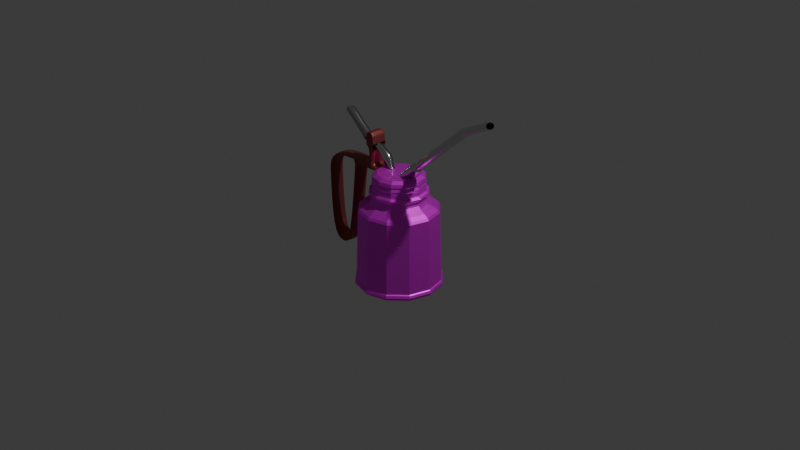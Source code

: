 # Source: oil_can.blend  (saved by Blender 4.1.24; exported with 4.5.12 LTS)
import bpy
from mathutils import Matrix  # noqa: F401  (used for matrix-valued properties, if any)

bpy.ops.wm.read_factory_settings(use_empty=True)
scene = bpy.context.scene
scene.name = 'Scene'

# ---- collections
col_collection = bpy.data.collections.new('Collection'); scene.collection.children.link(col_collection)

# ---- images (referenced by path relative to the original .blend; pixels are not part of the script)
import os
ASSET_DIR = os.environ.get("B2B_ASSET_DIR", "")  # directory of the original .blend (textures are referenced by path, not embedded)
HERE = os.path.dirname(os.path.abspath(__file__))  # packed textures are extracted next to this script under _unpacked/

def load_image(name, relpath, width, height, colorspace="sRGB"):
    """Load a texture the original file referenced (path relative to the .blend, or extracted next to this script)."""
    p = next((c for c in (os.path.join(HERE, relpath), os.path.join(ASSET_DIR, relpath)) if relpath and os.path.exists(c)), "")
    if p:
        img = bpy.data.images.load(p, check_existing=True)
        img.name = name
    else:  # same state as the original file: an image datablock whose file is absent (Cycles renders it pink)
        img = bpy.data.images.new(name, width, height)
        img.source = "FILE"
        img.filepath = "//" + (relpath or name)
    img.colorspace_settings.name = colorspace
    return img
img_red_metallic_handle_002_base_color = load_image('Red metallic handle.002 Base Color', 'oil can base colour.png', 1024, 1024, 'sRGB')

# ---- materials (node trees are filled in below, after node groups)
mat_red_metallic_handle_002 = bpy.data.materials.new('Red metallic handle.002')
mat_red_metallic_handle_002.use_transparent_shadow = False
mat_metallic_001 = bpy.data.materials.new('Metallic.001')
mat_metallic_001.use_transparent_shadow = False
mat_red_metallic_handle_001 = bpy.data.materials.new('Red metallic handle.001')
mat_red_metallic_handle_001.use_transparent_shadow = False

# ---- material node trees
mat_red_metallic_handle_002.use_nodes = True; mat_red_metallic_handle_002.node_tree.nodes.clear()
_N = mat_red_metallic_handle_002.node_tree.nodes; _L = mat_red_metallic_handle_002.node_tree.links
n0 = _N.new('ShaderNodeBsdfPrincipled'); n0.name = 'Principled BSDF'; n0.location = (-2, 299)
n0.inputs[1].default_value = 0.75
n0.inputs[3].default_value = 2.0
n1 = _N.new('ShaderNodeOutputMaterial'); n1.name = 'Material Output'; n1.location = (300, 300)
n2 = _N.new('ShaderNodeTexImage'); n2.name = 'Image Texture'; n2.location = (-280, 280)
n2.image = img_red_metallic_handle_002_base_color
_L.new(n0.outputs[0], n1.inputs[0])
_L.new(n2.outputs[0], n0.inputs[0])
n1.is_active_output = True
mat_metallic_001.use_nodes = True; mat_metallic_001.node_tree.nodes.clear()
_N = mat_metallic_001.node_tree.nodes; _L = mat_metallic_001.node_tree.links
n0 = _N.new('ShaderNodeBsdfPrincipled'); n0.name = 'Principled BSDF'; n0.location = (10, 300)
n0.inputs[0].default_value = (0.7388, 0.7388, 0.7388, 1.0)
n0.inputs[1].default_value = 1.0
n0.inputs[2].default_value = 0.2
n0.inputs[3].default_value = 1.0
n1 = _N.new('ShaderNodeOutputMaterial'); n1.name = 'Material Output'; n1.location = (300, 300)
_L.new(n0.outputs[0], n1.inputs[0])
n1.is_active_output = True
mat_red_metallic_handle_001.use_nodes = True; mat_red_metallic_handle_001.node_tree.nodes.clear()
_N = mat_red_metallic_handle_001.node_tree.nodes; _L = mat_red_metallic_handle_001.node_tree.links
n0 = _N.new('ShaderNodeBsdfPrincipled'); n0.name = 'Principled BSDF'; n0.location = (10, 300)
n0.inputs[0].default_value = (0.3279, 0.0619, 0.05899, 1.0)
n0.inputs[1].default_value = 0.75
n0.inputs[3].default_value = 2.0
n1 = _N.new('ShaderNodeOutputMaterial'); n1.name = 'Material Output'; n1.location = (300, 300)
_L.new(n0.outputs[0], n1.inputs[0])
n1.is_active_output = True

# ---- world
world_world = bpy.data.worlds.new('World'); scene.world = world_world
world_world.use_nodes = True; world_world.node_tree.nodes.clear()
_N = world_world.node_tree.nodes; _L = world_world.node_tree.links
n0 = _N.new('ShaderNodeOutputWorld'); n0.name = 'World Output'; n0.location = (300, 300)
n1 = _N.new('ShaderNodeBackground'); n1.name = 'Background'; n1.location = (10, 300)
n1.inputs[0].default_value = (0.05088, 0.05088, 0.05088, 1.0)
_L.new(n1.outputs[0], n0.inputs[0])
n0.is_active_output = True
world_world.color = (0.05088, 0.05088, 0.05088)
world_world.use_sun_shadow = False
world_world.sun_shadow_jitter_overblur = 0.0

# ---- cameras
cam_camera = bpy.data.cameras.new('Camera')
cam_camera.clip_end = 100.0
cam_camera.ortho_scale = 7.314

# ---- lights
light_light = bpy.data.lights.new('Light', 'POINT')
light_light.transmission_factor = 0.0
light_light.energy = 1000.0
light_light.shadow_soft_size = 0.1
light_light.shadow_maximum_resolution = 0.006
light_light.use_absolute_resolution = True

# ---- meshes
me_plane_001 = bpy.data.meshes.new('Plane.001')
me_plane_001.from_pydata([(0.003258, 1.512e-07, -0.6644), (-0.07207, 1.507e-07, -0.6608), (-0.1986, 1.494e-07, -0.6512), (-0.3342, 1.461e-07, -0.6265), (-0.3873, 1.428e-07, -0.6018), (-0.4005, 1.393e-07, -0.5758), (-0.3915, 1.364e-07, -0.5542), (-0.383, 1.354e-07, -0.5469), (-0.3806, 1.153e-07, -0.3969), (-0.374, 8.967e-08, -0.2064), (-0.3665, 5.777e-08, 0.03101), (-0.364, 4.77e-08, 0.106), (-0.3494, 4.478e-08, 0.1277), (-0.3092, 4.135e-08, 0.1533), (-0.2602, 3.763e-08, 0.1809), (-0.2443, 3.437e-08, 0.2052), (-0.2343, 3.066e-08, 0.2328), (-0.2418, 2.791e-08, 0.2533), (-0.2627, 2.701e-08, 0.26), (-0.2669, 2.498e-08, 0.2751), (-0.259, 2.335e-08, 0.2872), (-0.241, 2.296e-08, 0.2901), (-0.2385, 1.863e-08, 0.3224), (-0.2347, 1.677e-08, 0.3362), (-0.241, 1.441e-08, 0.3537), (-0.2318, 1.16e-08, 0.3747), (-0.2389, 9.125e-09, 0.3931), (-0.2305, 5.583e-09, 0.4194), (-0.1928, 2.828e-09, 0.44), (-0.1037, 2.434e-09, 0.4429), (0.002821, -0.001629, -0.6644), (-0.06242, 0.03604, -0.6608), (-0.172, 0.09931, -0.6512), (-0.2894, 0.1671, -0.6265), (-0.3354, 0.1936, -0.6018), (-0.3469, 0.2003, -0.5758), (-0.339, 0.1957, -0.5542), (-0.3317, 0.1915, -0.5469), (-0.3296, 0.1903, -0.3969), (-0.3239, 0.187, -0.2064), (-0.3174, 0.1833, 0.03101), (-0.3152, 0.182, 0.106), (-0.3026, 0.1747, 0.1277), (-0.2678, 0.1546, 0.1533), (-0.2254, 0.1301, 0.1809), (-0.2116, 0.1222, 0.2052), (-0.2029, 0.1171, 0.2328), (-0.2094, 0.1209, 0.2533), (-0.2275, 0.1314, 0.26), (-0.2312, 0.1335, 0.2751), (-0.2243, 0.1295, 0.2872), (-0.2087, 0.1205, 0.2901), (-0.2065, 0.1192, 0.3224), (-0.2032, 0.1173, 0.3362), (-0.2087, 0.1205, 0.3537), (-0.2007, 0.1159, 0.3747), (-0.2069, 0.1194, 0.3931), (-0.1996, 0.1152, 0.4194), (-0.167, 0.09642, 0.44), (-0.0898, 0.05185, 0.4429), (0.001629, -0.002821, -0.6644), (-0.03604, 0.06242, -0.6608), (-0.09931, 0.172, -0.6512), (-0.1671, 0.2894, -0.6265), (-0.1936, 0.3354, -0.6018), (-0.2003, 0.3469, -0.5758), (-0.1957, 0.339, -0.5542), (-0.1915, 0.3317, -0.5469), (-0.1903, 0.3296, -0.3969), (-0.187, 0.3239, -0.2064), (-0.1833, 0.3174, 0.03101), (-0.182, 0.3152, 0.106), (-0.1747, 0.3026, 0.1277), (-0.1546, 0.2678, 0.1533), (-0.1301, 0.2254, 0.1809), (-0.1222, 0.2116, 0.2052), (-0.1171, 0.2029, 0.2328), (-0.1209, 0.2094, 0.2533), (-0.1314, 0.2275, 0.26), (-0.1335, 0.2312, 0.2751), (-0.1295, 0.2243, 0.2872), (-0.1205, 0.2087, 0.2901), (-0.1192, 0.2065, 0.3224), (-0.1173, 0.2032, 0.3362), (-0.1205, 0.2087, 0.3537), (-0.1159, 0.2007, 0.3747), (-0.1194, 0.2069, 0.3931), (-0.1152, 0.1996, 0.4194), (-0.09642, 0.167, 0.44), (-0.05185, 0.0898, 0.4429), (1.801e-07, -0.003258, -0.6644), (1.805e-07, 0.07207, -0.6608), (1.609e-07, 0.1986, -0.6512), (1.904e-07, 0.3342, -0.6265), (1.707e-07, 0.3873, -0.6018), (1.707e-07, 0.4005, -0.5758), (1.707e-07, 0.3915, -0.5542), (1.904e-07, 0.383, -0.5469), (1.51e-07, 0.3806, -0.3969), (1.313e-07, 0.374, -0.2064), (9.201e-08, 0.3665, 0.03101), (7.234e-08, 0.364, 0.106), (8.217e-08, 0.3494, 0.1277), (6.251e-08, 0.3092, 0.1533), (8.217e-08, 0.2602, 0.1809), (6.251e-08, 0.2443, 0.2052), (5.267e-08, 0.2343, 0.2328), (5.267e-08, 0.2418, 0.2533), (7.234e-08, 0.2627, 0.26), (6.251e-08, 0.2669, 0.2751), (7.234e-08, 0.259, 0.2872), (5.267e-08, 0.241, 0.2901), (5.267e-08, 0.2385, 0.3224), (4.284e-08, 0.2347, 0.3362), (4.284e-08, 0.241, 0.3537), (3.3e-08, 0.2318, 0.3747), (4.284e-08, 0.2389, 0.3931), (3.3e-08, 0.2305, 0.4194), (3.3e-08, 0.1928, 0.44), (3.3e-08, 0.1037, 0.4429), (-0.001629, -0.002821, -0.6644), (0.03604, 0.06242, -0.6608), (0.09931, 0.172, -0.6512), (0.1671, 0.2894, -0.6265), (0.1936, 0.3354, -0.6018), (0.2003, 0.3469, -0.5758), (0.1957, 0.339, -0.5542), (0.1915, 0.3317, -0.5469), (0.1903, 0.3296, -0.3969), (0.187, 0.3239, -0.2064), (0.1833, 0.3174, 0.03101), (0.182, 0.3152, 0.106), (0.1747, 0.3026, 0.1277), (0.1546, 0.2678, 0.1533), (0.1301, 0.2254, 0.1809), (0.1222, 0.2116, 0.2052), (0.1171, 0.2029, 0.2328), (0.1209, 0.2094, 0.2533), (0.1314, 0.2275, 0.26), (0.1335, 0.2312, 0.2751), (0.1295, 0.2243, 0.2872), (0.1205, 0.2087, 0.2901), (0.1192, 0.2065, 0.3224), (0.1173, 0.2032, 0.3362), (0.1205, 0.2087, 0.3537), (0.1159, 0.2007, 0.3747), (0.1194, 0.2069, 0.3931), (0.1152, 0.1996, 0.4194), (0.09642, 0.167, 0.44), (0.05185, 0.0898, 0.4429), (-0.002821, -0.001629, -0.6644), (0.06242, 0.03604, -0.6608), (0.172, 0.09931, -0.6512), (0.2894, 0.1671, -0.6265), (0.3354, 0.1936, -0.6018), (0.3469, 0.2003, -0.5758), (0.339, 0.1957, -0.5542), (0.3317, 0.1915, -0.5469), (0.3296, 0.1903, -0.3969), (0.3239, 0.187, -0.2064), (0.3174, 0.1833, 0.03101), (0.3152, 0.182, 0.106), (0.3026, 0.1747, 0.1277), (0.2678, 0.1546, 0.1533), (0.2254, 0.1301, 0.1809), (0.2116, 0.1222, 0.2052), (0.2029, 0.1171, 0.2328), (0.2094, 0.1209, 0.2533), (0.2275, 0.1314, 0.26), (0.2312, 0.1335, 0.2751), (0.2243, 0.1295, 0.2872), (0.2087, 0.1205, 0.2901), (0.2065, 0.1192, 0.3224), (0.2032, 0.1173, 0.3362), (0.2087, 0.1205, 0.3537), (0.2007, 0.1159, 0.3747), (0.2069, 0.1194, 0.3931), (0.1996, 0.1152, 0.4194), (0.167, 0.09642, 0.44), (0.0898, 0.05185, 0.4429), (-0.003258, -1.819e-07, -0.6644), (0.07207, -1.858e-07, -0.6608), (0.1986, -1.739e-07, -0.6512), (0.3342, -2.143e-07, -0.6265), (0.3873, -1.662e-07, -0.6018), (0.4005, -1.674e-07, -0.5758), (0.3915, -1.683e-07, -0.5542), (0.383, -2.08e-07, -0.5469), (0.3806, -1.555e-07, -0.3969), (0.374, -1.343e-07, -0.2064), (0.3665, -9.555e-08, 0.03101), (0.364, -8.899e-08, 0.106), (0.3494, -7.028e-08, 0.1277), (0.3092, -6.156e-08, 0.1533), (0.2602, -7.26e-08, 0.1809), (0.2443, -7.366e-08, 0.2052), (0.2343, -5.52e-08, 0.2328), (0.2418, -6.593e-08, 0.2533), (0.2627, -7.606e-08, 0.26), (0.2669, -5.705e-08, 0.2751), (0.259, -7.725e-08, 0.2872), (0.241, -6.754e-08, 0.2901), (0.2385, -6.895e-08, 0.3224), (0.2347, -5.972e-08, 0.3362), (0.241, -5.065e-08, 0.3537), (0.2318, -3.19e-08, 0.3747), (0.2389, -5.237e-08, 0.3931), (0.2305, -5.352e-08, 0.4194), (0.1928, -5.442e-08, 0.44), (0.1037, -3.488e-08, 0.4429), (-0.002821, 0.001629, -0.6644), (0.06242, -0.03604, -0.6608), (0.172, -0.09931, -0.6512), (0.2894, -0.1671, -0.6265), (0.3354, -0.1936, -0.6018), (0.3469, -0.2003, -0.5758), (0.339, -0.1957, -0.5542), (0.3317, -0.1915, -0.5469), (0.3296, -0.1903, -0.3969), (0.3239, -0.187, -0.2064), (0.3174, -0.1833, 0.03101), (0.3152, -0.182, 0.106), (0.3026, -0.1747, 0.1277), (0.2678, -0.1546, 0.1533), (0.2254, -0.1301, 0.1809), (0.2116, -0.1222, 0.2052), (0.2029, -0.1171, 0.2328), (0.2094, -0.1209, 0.2533), (0.2275, -0.1314, 0.26), (0.2312, -0.1335, 0.2751), (0.2243, -0.1295, 0.2872), (0.2087, -0.1205, 0.2901), (0.2065, -0.1192, 0.3224), (0.2032, -0.1173, 0.3362), (0.2087, -0.1205, 0.3537), (0.2007, -0.1159, 0.3747), (0.2069, -0.1194, 0.3931), (0.1996, -0.1152, 0.4194), (0.167, -0.09642, 0.44), (0.0898, -0.05185, 0.4429), (-0.001629, 0.002821, -0.6644), (0.03604, -0.06242, -0.6608), (0.09931, -0.172, -0.6512), (0.1671, -0.2894, -0.6265), (0.1936, -0.3354, -0.6018), (0.2003, -0.3469, -0.5758), (0.1957, -0.339, -0.5542), (0.1915, -0.3317, -0.5469), (0.1903, -0.3296, -0.3969), (0.187, -0.3239, -0.2064), (0.1833, -0.3174, 0.03101), (0.182, -0.3152, 0.106), (0.1747, -0.3026, 0.1277), (0.1546, -0.2678, 0.1533), (0.1301, -0.2254, 0.1809), (0.1222, -0.2116, 0.2052), (0.1171, -0.2029, 0.2328), (0.1209, -0.2094, 0.2533), (0.1314, -0.2275, 0.26), (0.1335, -0.2312, 0.2751), (0.1295, -0.2243, 0.2872), (0.1205, -0.2087, 0.2901), (0.1192, -0.2065, 0.3224), (0.1173, -0.2032, 0.3362), (0.1205, -0.2087, 0.3537), (0.1159, -0.2007, 0.3747), (0.1194, -0.2069, 0.3931), (0.1152, -0.1996, 0.4194), (0.09642, -0.167, 0.44), (0.05185, -0.0898, 0.4429), (-1.531e-07, 0.003258, -0.6644), (-1.588e-07, -0.07207, -0.6608), (-1.735e-07, -0.1986, -0.6512), (-2.227e-07, -0.3342, -0.6265), (-1.244e-07, -0.3873, -0.6018), (-1.047e-07, -0.4005, -0.5758), (-1.047e-07, -0.3915, -0.5542), (-1.834e-07, -0.383, -0.5469), (-1.44e-07, -0.3806, -0.3969), (-9.485e-08, -0.374, -0.2064), (-6.535e-08, -0.3665, 0.03101), (-6.535e-08, -0.364, 0.106), (-4.568e-08, -0.3494, 0.1277), (-2.601e-08, -0.3092, 0.1533), (-4.568e-08, -0.2602, 0.1809), (-5.551e-08, -0.2443, 0.2052), (-4.568e-08, -0.2343, 0.2328), (-7.518e-08, -0.2418, 0.2533), (-6.535e-08, -0.2627, 0.26), (-3.584e-08, -0.2669, 0.2751), (-5.551e-08, -0.259, 0.2872), (-5.551e-08, -0.241, 0.2901), (-4.568e-08, -0.2385, 0.3224), (-4.568e-08, -0.2347, 0.3362), (-6.338e-09, -0.241, 0.3537), (1.333e-08, -0.2318, 0.3747), (-2.601e-08, -0.2389, 0.3931), (-2.601e-08, -0.2305, 0.4194), (-2.601e-08, -0.1928, 0.44), (-6.338e-09, -0.1037, 0.4429), (0.001629, 0.002821, -0.6644), (-0.03604, -0.06242, -0.6608), (-0.09931, -0.172, -0.6512), (-0.1671, -0.2894, -0.6265), (-0.1936, -0.3354, -0.6018), (-0.2003, -0.3469, -0.5758), (-0.1957, -0.339, -0.5542), (-0.1915, -0.3317, -0.5469), (-0.1903, -0.3296, -0.3969), (-0.187, -0.3239, -0.2064), (-0.1833, -0.3174, 0.03101), (-0.182, -0.3152, 0.106), (-0.1747, -0.3026, 0.1277), (-0.1546, -0.2678, 0.1533), (-0.1301, -0.2254, 0.1809), (-0.1222, -0.2116, 0.2052), (-0.1171, -0.2029, 0.2328), (-0.1209, -0.2094, 0.2533), (-0.1314, -0.2275, 0.26), (-0.1335, -0.2312, 0.2751), (-0.1295, -0.2243, 0.2872), (-0.1205, -0.2087, 0.2901), (-0.1192, -0.2065, 0.3224), (-0.1173, -0.2032, 0.3362), (-0.1205, -0.2087, 0.3537), (-0.1159, -0.2007, 0.3747), (-0.1194, -0.2069, 0.3931), (-0.1152, -0.1996, 0.4194), (-0.09642, -0.167, 0.44), (-0.05185, -0.0898, 0.4429), (0.002821, 0.001629, -0.6644), (-0.06242, -0.03604, -0.6608), (-0.172, -0.09931, -0.6512), (-0.2894, -0.1671, -0.6265), (-0.3354, -0.1936, -0.6018), (-0.3469, -0.2003, -0.5758), (-0.339, -0.1957, -0.5542), (-0.3317, -0.1915, -0.5469), (-0.3296, -0.1903, -0.3969), (-0.3239, -0.187, -0.2064), (-0.3174, -0.1833, 0.03101), (-0.3152, -0.182, 0.106), (-0.3026, -0.1747, 0.1277), (-0.2678, -0.1546, 0.1533), (-0.2254, -0.1301, 0.1809), (-0.2116, -0.1222, 0.2052), (-0.2029, -0.1171, 0.2328), (-0.2094, -0.1209, 0.2533), (-0.2275, -0.1314, 0.26), (-0.2312, -0.1335, 0.2751), (-0.2243, -0.1295, 0.2872), (-0.2087, -0.1205, 0.2901), (-0.2065, -0.1192, 0.3224), (-0.2032, -0.1173, 0.3362), (-0.2087, -0.1205, 0.3537), (-0.2007, -0.1159, 0.3747), (-0.2069, -0.1194, 0.3931), (-0.1996, -0.1152, 0.4194), (-0.167, -0.09642, 0.44), (-0.0898, -0.05185, 0.4429)], [], [(1, 2, 32, 31), (28, 29, 59, 58), (15, 16, 46, 45), (2, 3, 33, 32), (16, 17, 47, 46), (3, 4, 34, 33), (17, 18, 48, 47), (4, 5, 35, 34), (18, 19, 49, 48), (5, 6, 36, 35), (19, 20, 50, 49), (6, 7, 37, 36), (20, 21, 51, 50), (7, 8, 38, 37), (21, 22, 52, 51), (8, 9, 39, 38), (22, 23, 53, 52), (9, 10, 40, 39), (23, 24, 54, 53), (10, 11, 41, 40), (24, 25, 55, 54), (11, 12, 42, 41), (25, 26, 56, 55), (12, 13, 43, 42), (26, 27, 57, 56), (13, 14, 44, 43), (0, 1, 31, 30), (27, 28, 58, 57), (14, 15, 45, 44), (54, 55, 85, 84), (41, 42, 72, 71), (55, 56, 86, 85), (42, 43, 73, 72), (56, 57, 87, 86), (43, 44, 74, 73), (30, 31, 61, 60), (57, 58, 88, 87), (44, 45, 75, 74), (31, 32, 62, 61), (58, 59, 89, 88), (45, 46, 76, 75), (32, 33, 63, 62), (46, 47, 77, 76), (33, 34, 64, 63), (47, 48, 78, 77), (34, 35, 65, 64), (48, 49, 79, 78), (35, 36, 66, 65), (49, 50, 80, 79), (36, 37, 67, 66), (50, 51, 81, 80), (37, 38, 68, 67), (51, 52, 82, 81), (38, 39, 69, 68), (52, 53, 83, 82), (39, 40, 70, 69), (53, 54, 84, 83), (40, 41, 71, 70), (61, 62, 92, 91), (88, 89, 119, 118), (75, 76, 106, 105), (62, 63, 93, 92), (76, 77, 107, 106), (63, 64, 94, 93), (77, 78, 108, 107), (64, 65, 95, 94), (78, 79, 109, 108), (65, 66, 96, 95), (79, 80, 110, 109), (66, 67, 97, 96), (80, 81, 111, 110), (67, 68, 98, 97), (81, 82, 112, 111), (68, 69, 99, 98), (82, 83, 113, 112), (69, 70, 100, 99), (83, 84, 114, 113), (70, 71, 101, 100), (84, 85, 115, 114), (71, 72, 102, 101), (85, 86, 116, 115), (72, 73, 103, 102), (86, 87, 117, 116), (73, 74, 104, 103), (60, 61, 91, 90), (87, 88, 118, 117), (74, 75, 105, 104), (95, 96, 126, 125), (109, 110, 140, 139), (96, 97, 127, 126), (110, 111, 141, 140), (97, 98, 128, 127), (111, 112, 142, 141), (98, 99, 129, 128), (112, 113, 143, 142), (99, 100, 130, 129), (113, 114, 144, 143), (100, 101, 131, 130), (114, 115, 145, 144), (101, 102, 132, 131), (115, 116, 146, 145), (102, 103, 133, 132), (116, 117, 147, 146), (103, 104, 134, 133), (90, 91, 121, 120), (117, 118, 148, 147), (104, 105, 135, 134), (91, 92, 122, 121), (118, 119, 149, 148), (105, 106, 136, 135), (92, 93, 123, 122), (106, 107, 137, 136), (93, 94, 124, 123), (107, 108, 138, 137), (94, 95, 125, 124), (108, 109, 139, 138), (129, 130, 160, 159), (143, 144, 174, 173), (130, 131, 161, 160), (144, 145, 175, 174), (131, 132, 162, 161), (145, 146, 176, 175), (132, 133, 163, 162), (146, 147, 177, 176), (133, 134, 164, 163), (120, 121, 151, 150), (147, 148, 178, 177), (134, 135, 165, 164), (121, 122, 152, 151), (148, 149, 179, 178), (135, 136, 166, 165), (122, 123, 153, 152), (136, 137, 167, 166), (123, 124, 154, 153), (137, 138, 168, 167), (124, 125, 155, 154), (138, 139, 169, 168), (125, 126, 156, 155), (139, 140, 170, 169), (126, 127, 157, 156), (140, 141, 171, 170), (127, 128, 158, 157), (141, 142, 172, 171), (128, 129, 159, 158), (142, 143, 173, 172), (163, 164, 194, 193), (150, 151, 181, 180), (177, 178, 208, 207), (164, 165, 195, 194), (151, 152, 182, 181), (178, 179, 209, 208), (165, 166, 196, 195), (152, 153, 183, 182), (166, 167, 197, 196), (153, 154, 184, 183), (167, 168, 198, 197), (154, 155, 185, 184), (168, 169, 199, 198), (155, 156, 186, 185), (169, 170, 200, 199), (156, 157, 187, 186), (170, 171, 201, 200), (157, 158, 188, 187), (171, 172, 202, 201), (158, 159, 189, 188), (172, 173, 203, 202), (159, 160, 190, 189), (173, 174, 204, 203), (160, 161, 191, 190), (174, 175, 205, 204), (161, 162, 192, 191), (175, 176, 206, 205), (162, 163, 193, 192), (176, 177, 207, 206), (197, 198, 228, 227), (184, 185, 215, 214), (198, 199, 229, 228), (185, 186, 216, 215), (199, 200, 230, 229), (186, 187, 217, 216), (200, 201, 231, 230), (187, 188, 218, 217), (201, 202, 232, 231), (188, 189, 219, 218), (202, 203, 233, 232), (189, 190, 220, 219), (203, 204, 234, 233), (190, 191, 221, 220), (204, 205, 235, 234), (191, 192, 222, 221), (205, 206, 236, 235), (192, 193, 223, 222), (206, 207, 237, 236), (193, 194, 224, 223), (180, 181, 211, 210), (207, 208, 238, 237), (194, 195, 225, 224), (181, 182, 212, 211), (208, 209, 239, 238), (195, 196, 226, 225), (182, 183, 213, 212), (196, 197, 227, 226), (183, 184, 214, 213), (231, 232, 262, 261), (218, 219, 249, 248), (232, 233, 263, 262), (219, 220, 250, 249), (233, 234, 264, 263), (220, 221, 251, 250), (234, 235, 265, 264), (221, 222, 252, 251), (235, 236, 266, 265), (222, 223, 253, 252), (236, 237, 267, 266), (223, 224, 254, 253), (210, 211, 241, 240), (237, 238, 268, 267), (224, 225, 255, 254), (211, 212, 242, 241), (238, 239, 269, 268), (225, 226, 256, 255), (212, 213, 243, 242), (226, 227, 257, 256), (213, 214, 244, 243), (227, 228, 258, 257), (214, 215, 245, 244), (228, 229, 259, 258), (215, 216, 246, 245), (229, 230, 260, 259), (216, 217, 247, 246), (230, 231, 261, 260), (217, 218, 248, 247), (265, 266, 296, 295), (252, 253, 283, 282), (266, 267, 297, 296), (253, 254, 284, 283), (240, 241, 271, 270), (267, 268, 298, 297), (254, 255, 285, 284), (241, 242, 272, 271), (268, 269, 299, 298), (255, 256, 286, 285), (242, 243, 273, 272), (256, 257, 287, 286), (243, 244, 274, 273), (257, 258, 288, 287), (244, 245, 275, 274), (258, 259, 289, 288), (245, 246, 276, 275), (259, 260, 290, 289), (246, 247, 277, 276), (260, 261, 291, 290), (247, 248, 278, 277), (261, 262, 292, 291), (248, 249, 279, 278), (262, 263, 293, 292), (249, 250, 280, 279), (263, 264, 294, 293), (250, 251, 281, 280), (264, 265, 295, 294), (251, 252, 282, 281), (272, 273, 303, 302), (286, 287, 317, 316), (273, 274, 304, 303), (287, 288, 318, 317), (274, 275, 305, 304), (288, 289, 319, 318), (275, 276, 306, 305), (289, 290, 320, 319), (276, 277, 307, 306), (290, 291, 321, 320), (277, 278, 308, 307), (291, 292, 322, 321), (278, 279, 309, 308), (292, 293, 323, 322), (279, 280, 310, 309), (293, 294, 324, 323), (280, 281, 311, 310), (294, 295, 325, 324), (281, 282, 312, 311), (295, 296, 326, 325), (282, 283, 313, 312), (296, 297, 327, 326), (283, 284, 314, 313), (270, 271, 301, 300), (297, 298, 328, 327), (284, 285, 315, 314), (271, 272, 302, 301), (298, 299, 329, 328), (285, 286, 316, 315), (306, 307, 337, 336), (320, 321, 351, 350), (307, 308, 338, 337), (321, 322, 352, 351), (308, 309, 339, 338), (322, 323, 353, 352), (309, 310, 340, 339), (323, 324, 354, 353), (310, 311, 341, 340), (324, 325, 355, 354), (311, 312, 342, 341), (325, 326, 356, 355), (312, 313, 343, 342), (326, 327, 357, 356), (313, 314, 344, 343), (300, 301, 331, 330), (327, 328, 358, 357), (314, 315, 345, 344), (301, 302, 332, 331), (328, 329, 359, 358), (315, 316, 346, 345), (302, 303, 333, 332), (316, 317, 347, 346), (303, 304, 334, 333), (317, 318, 348, 347), (304, 305, 335, 334), (318, 319, 349, 348), (305, 306, 336, 335), (319, 320, 350, 349), (340, 341, 11, 10), (354, 355, 25, 24), (341, 342, 12, 11), (355, 356, 26, 25), (342, 343, 13, 12), (356, 357, 27, 26), (343, 344, 14, 13), (330, 331, 1, 0), (357, 358, 28, 27), (344, 345, 15, 14), (331, 332, 2, 1), (358, 359, 29, 28), (345, 346, 16, 15), (332, 333, 3, 2), (346, 347, 17, 16), (333, 334, 4, 3), (347, 348, 18, 17), (334, 335, 5, 4), (348, 349, 19, 18), (335, 336, 6, 5), (349, 350, 20, 19), (336, 337, 7, 6), (350, 351, 21, 20), (337, 338, 8, 7), (351, 352, 22, 21), (338, 339, 9, 8), (352, 353, 23, 22), (339, 340, 10, 9), (353, 354, 24, 23), (30, 60, 90, 120, 150, 180, 210, 240, 270, 300, 330, 0), (29, 359, 329, 299, 269, 239, 209, 179, 149, 119, 89, 59)])
_uv = me_plane_001.uv_layers.new(name='UVMap')
_uv.uv.foreach_set('vector', [0.4631, 0.08985, 0.4706, 0.06186, 0.491, 0.07363, 0.4705, 0.09412, 0.0399, 0.789, 0.05433, 0.7746, 0.06498, 0.7807, 0.05969, 0.8004, 0.5995, 0.2821, 0.593, 0.2815, 0.593, 0.2537, 0.5995, 0.2531, 0.4706, 0.06186, 0.4787, 0.03188, 0.513, 0.05168, 0.491, 0.07363, 0.593, 0.2815, 0.5885, 0.2819, 0.5885, 0.2533, 0.593, 0.2537, 0.4787, 0.03188, 0.4818, 0.02015, 0.5216, 0.04309, 0.513, 0.05168, 0.1174, 0.6476, 0.1208, 0.651, 0.09381, 0.6665, 0.09257, 0.6619, 0.7228, 0.4354, 0.7172, 0.4362, 0.7172, 0.3887, 0.7228, 0.3895, 0.9207, 0.2078, 0.9173, 0.2081, 0.9173, 0.1764, 0.9207, 0.1767, 0.7172, 0.4362, 0.7121, 0.4357, 0.7121, 0.3893, 0.7172, 0.3887, 0.9173, 0.2081, 0.9144, 0.2076, 0.9144, 0.1769, 0.9173, 0.1764, 0.2601, 0.5254, 0.2606, 0.5235, 0.306, 0.5235, 0.3065, 0.5254, 0.212, 0.6649, 0.215, 0.662, 0.2397, 0.6763, 0.2386, 0.6802, 0.4494, 0.7035, 0.4496, 0.6693, 0.4947, 0.6693, 0.4948, 0.7035, 0.4755, 0.285, 0.4681, 0.2849, 0.4681, 0.2566, 0.4755, 0.2565, 0.4496, 0.6693, 0.45, 0.6257, 0.4943, 0.6257, 0.4947, 0.6693, 0.4681, 0.2849, 0.4649, 0.2846, 0.4649, 0.2568, 0.4681, 0.2566, 0.45, 0.6257, 0.4504, 0.5715, 0.4939, 0.5715, 0.4943, 0.6257, 0.4649, 0.2846, 0.461, 0.285, 0.461, 0.2565, 0.4649, 0.2568, 0.4504, 0.5715, 0.4506, 0.5543, 0.4937, 0.5543, 0.4939, 0.5715, 0.461, 0.285, 0.4561, 0.2845, 0.4561, 0.257, 0.461, 0.2565, 0.4506, 0.5543, 0.4514, 0.549, 0.4928, 0.549, 0.4937, 0.5543, 0.4561, 0.2845, 0.452, 0.2849, 0.452, 0.2566, 0.4561, 0.257, 0.4308, 0.373, 0.4373, 0.3795, 0.419, 0.4112, 0.4101, 0.4088, 0.452, 0.2849, 0.4458, 0.2844, 0.4458, 0.2571, 0.452, 0.2566, 0.4373, 0.3795, 0.4453, 0.3874, 0.4299, 0.4141, 0.419, 0.4112, 0.4587, 0.1065, 0.4631, 0.08985, 0.4705, 0.09412, 0.4584, 0.1063, 0.03381, 0.7951, 0.0399, 0.789, 0.05969, 0.8004, 0.05746, 0.8088, 0.6054, 0.283, 0.5995, 0.2821, 0.5995, 0.2531, 0.6054, 0.2522, 0.461, 0.2565, 0.4561, 0.257, 0.4548, 0.2332, 0.4597, 0.2317, 0.4937, 0.5543, 0.4928, 0.549, 0.5287, 0.5471, 0.5311, 0.5523, 0.4561, 0.257, 0.452, 0.2566, 0.4507, 0.2321, 0.4548, 0.2332, 0.4101, 0.4088, 0.419, 0.4112, 0.419, 0.4478, 0.4101, 0.4502, 0.452, 0.2566, 0.4458, 0.2571, 0.4445, 0.2334, 0.4507, 0.2321, 0.419, 0.4112, 0.4299, 0.4141, 0.4299, 0.4449, 0.419, 0.4478, 0.4584, 0.1063, 0.4705, 0.09412, 0.4748, 0.1015, 0.4582, 0.106, 0.05746, 0.8088, 0.05969, 0.8004, 0.08255, 0.8004, 0.08478, 0.8088, 0.6054, 0.2522, 0.5995, 0.2531, 0.5981, 0.2281, 0.6039, 0.2255, 0.4705, 0.09412, 0.491, 0.07363, 0.5028, 0.09402, 0.4748, 0.1015, 0.05969, 0.8004, 0.06498, 0.7807, 0.07727, 0.7807, 0.08255, 0.8004, 0.5995, 0.2531, 0.593, 0.2537, 0.5917, 0.2297, 0.5981, 0.2281, 0.491, 0.07363, 0.513, 0.05168, 0.5328, 0.08598, 0.5028, 0.09402, 0.593, 0.2537, 0.5885, 0.2533, 0.5871, 0.2285, 0.5917, 0.2297, 0.513, 0.05168, 0.5216, 0.04309, 0.5445, 0.08284, 0.5328, 0.08598, 0.09257, 0.6619, 0.09381, 0.6665, 0.06268, 0.6665, 0.06392, 0.6619, 0.7228, 0.3895, 0.7172, 0.3887, 0.7149, 0.3476, 0.7206, 0.3498, 0.9207, 0.1767, 0.9173, 0.1764, 0.9158, 0.149, 0.9192, 0.1497, 0.7172, 0.3887, 0.7121, 0.3893, 0.7098, 0.3491, 0.7149, 0.3476, 0.9173, 0.1764, 0.9144, 0.1769, 0.9129, 0.1503, 0.9158, 0.149, 0.3065, 0.5254, 0.306, 0.5235, 0.3453, 0.5008, 0.3466, 0.5022, 0.2386, 0.6802, 0.2397, 0.6763, 0.2682, 0.6763, 0.2693, 0.6802, 0.4948, 0.7035, 0.4947, 0.6693, 0.5338, 0.6671, 0.5342, 0.7013, 0.4755, 0.2565, 0.4681, 0.2566, 0.4668, 0.2321, 0.4742, 0.2317, 0.4947, 0.6693, 0.4943, 0.6257, 0.5327, 0.6236, 0.5338, 0.6671, 0.4681, 0.2566, 0.4649, 0.2568, 0.4636, 0.2327, 0.4668, 0.2321, 0.4943, 0.6257, 0.4939, 0.5715, 0.5315, 0.5694, 0.5327, 0.6236, 0.4649, 0.2568, 0.461, 0.2565, 0.4597, 0.2317, 0.4636, 0.2327, 0.4939, 0.5715, 0.4937, 0.5543, 0.5311, 0.5523, 0.5315, 0.5694, 0.4748, 0.1015, 0.5028, 0.09402, 0.5028, 0.1176, 0.4748, 0.1101, 0.08255, 0.8004, 0.07727, 0.7807, 0.08791, 0.7746, 0.1023, 0.789, 0.9183, 0.3502, 0.9248, 0.3518, 0.9235, 0.3759, 0.917, 0.3753, 0.5028, 0.09402, 0.5328, 0.08598, 0.5328, 0.1256, 0.5028, 0.1176, 0.9248, 0.3518, 0.9294, 0.3506, 0.928, 0.3754, 0.9235, 0.3759, 0.5328, 0.08598, 0.5445, 0.08284, 0.5445, 0.1287, 0.5328, 0.1256, 0.06392, 0.6619, 0.06268, 0.6665, 0.03572, 0.651, 0.0391, 0.6476, 0.6414, 0.8713, 0.6357, 0.8735, 0.638, 0.8324, 0.6436, 0.8316, 0.9326, 0.7557, 0.9293, 0.7564, 0.9308, 0.729, 0.9341, 0.7288, 0.6357, 0.8735, 0.6307, 0.872, 0.6329, 0.8318, 0.638, 0.8324, 0.9293, 0.7564, 0.9264, 0.7551, 0.9278, 0.7286, 0.9308, 0.729, 0.3466, 0.5022, 0.3453, 0.5008, 0.368, 0.4615, 0.3698, 0.462, 0.2693, 0.6802, 0.2682, 0.6763, 0.293, 0.662, 0.2959, 0.6649, 0.02015, 0.5079, 0.02054, 0.4736, 0.0596, 0.4758, 0.05946, 0.51, 0.3746, 0.2317, 0.382, 0.2321, 0.3806, 0.2566, 0.3732, 0.2565, 0.02054, 0.4736, 0.02161, 0.4301, 0.06, 0.4323, 0.0596, 0.4758, 0.382, 0.2321, 0.3852, 0.2327, 0.3839, 0.2568, 0.3806, 0.2566, 0.02161, 0.4301, 0.02283, 0.3759, 0.06044, 0.378, 0.06, 0.4323, 0.3852, 0.2327, 0.3891, 0.2317, 0.3877, 0.2565, 0.3839, 0.2568, 0.02283, 0.3759, 0.02323, 0.3588, 0.06059, 0.3608, 0.06044, 0.378, 0.3891, 0.2317, 0.394, 0.2332, 0.3927, 0.257, 0.3877, 0.2565, 0.02323, 0.3588, 0.0256, 0.3536, 0.06146, 0.3556, 0.06059, 0.3608, 0.394, 0.2332, 0.3981, 0.2321, 0.3967, 0.2566, 0.3927, 0.257, 0.4101, 0.4502, 0.419, 0.4478, 0.4373, 0.4796, 0.4308, 0.4861, 0.3981, 0.2321, 0.4042, 0.2334, 0.4029, 0.2571, 0.3967, 0.2566, 0.419, 0.4478, 0.4299, 0.4449, 0.4453, 0.4716, 0.4373, 0.4796, 0.4582, 0.106, 0.4748, 0.1015, 0.4748, 0.1101, 0.4582, 0.1056, 0.08478, 0.8088, 0.08255, 0.8004, 0.1023, 0.789, 0.1084, 0.7951, 0.9126, 0.3476, 0.9183, 0.3502, 0.917, 0.3753, 0.9111, 0.3743, 0.638, 0.8324, 0.6329, 0.8318, 0.6329, 0.7855, 0.638, 0.7849, 0.9308, 0.729, 0.9278, 0.7286, 0.9278, 0.6979, 0.9308, 0.6974, 0.3698, 0.462, 0.368, 0.4615, 0.368, 0.4161, 0.3698, 0.4156, 0.2959, 0.6649, 0.293, 0.662, 0.3073, 0.6372, 0.3112, 0.6383, 0.05946, 0.51, 0.0596, 0.4758, 0.1047, 0.4758, 0.1049, 0.51, 0.3732, 0.2565, 0.3806, 0.2566, 0.3806, 0.2849, 0.3732, 0.285, 0.0596, 0.4758, 0.06, 0.4323, 0.1043, 0.4323, 0.1047, 0.4758, 0.3806, 0.2566, 0.3839, 0.2568, 0.3839, 0.2846, 0.3806, 0.2849, 0.06, 0.4323, 0.06044, 0.378, 0.1039, 0.378, 0.1043, 0.4323, 0.3839, 0.2568, 0.3877, 0.2565, 0.3877, 0.285, 0.3839, 0.2846, 0.06044, 0.378, 0.06059, 0.3608, 0.1037, 0.3608, 0.1039, 0.378, 0.3877, 0.2565, 0.3927, 0.257, 0.3927, 0.2845, 0.3877, 0.285, 0.06059, 0.3608, 0.06146, 0.3556, 0.1029, 0.3556, 0.1037, 0.3608, 0.3927, 0.257, 0.3967, 0.2566, 0.3967, 0.2849, 0.3927, 0.2845, 0.4308, 0.4861, 0.4373, 0.4796, 0.4691, 0.4979, 0.4667, 0.5068, 0.3967, 0.2566, 0.4029, 0.2571, 0.4029, 0.2844, 0.3967, 0.2849, 0.4373, 0.4796, 0.4453, 0.4716, 0.472, 0.4871, 0.4691, 0.4979, 0.4582, 0.1056, 0.4748, 0.1101, 0.4705, 0.1175, 0.4584, 0.1053, 0.1084, 0.7951, 0.1023, 0.789, 0.1138, 0.7692, 0.1221, 0.7715, 0.9111, 0.3743, 0.917, 0.3753, 0.917, 0.4042, 0.9111, 0.4052, 0.4748, 0.1101, 0.5028, 0.1176, 0.491, 0.1379, 0.4705, 0.1175, 0.1023, 0.789, 0.08791, 0.7746, 0.09405, 0.7639, 0.1138, 0.7692, 0.917, 0.3753, 0.9235, 0.3759, 0.9235, 0.4036, 0.917, 0.4042, 0.5028, 0.1176, 0.5328, 0.1256, 0.513, 0.1599, 0.491, 0.1379, 0.9235, 0.3759, 0.928, 0.3754, 0.928, 0.4041, 0.9235, 0.4036, 0.5328, 0.1256, 0.5445, 0.1287, 0.5216, 0.1685, 0.513, 0.1599, 0.0391, 0.6476, 0.03572, 0.651, 0.02015, 0.624, 0.02478, 0.6228, 0.6436, 0.8316, 0.638, 0.8324, 0.638, 0.7849, 0.6436, 0.7857, 0.9341, 0.7288, 0.9308, 0.729, 0.9308, 0.6974, 0.9341, 0.6976, 0.1043, 0.4323, 0.1039, 0.378, 0.1415, 0.3759, 0.1427, 0.4301, 0.3839, 0.2846, 0.3877, 0.285, 0.3891, 0.3097, 0.3852, 0.3087, 0.1039, 0.378, 0.1037, 0.3608, 0.1411, 0.3588, 0.1415, 0.3759, 0.3877, 0.285, 0.3927, 0.2845, 0.394, 0.3082, 0.3891, 0.3097, 0.1037, 0.3608, 0.1029, 0.3556, 0.1387, 0.3536, 0.1411, 0.3588, 0.3927, 0.2845, 0.3967, 0.2849, 0.3981, 0.3094, 0.394, 0.3082, 0.4667, 0.5068, 0.4691, 0.4979, 0.5057, 0.4979, 0.5081, 0.5068, 0.3967, 0.2849, 0.4029, 0.2844, 0.4042, 0.308, 0.3981, 0.3094, 0.4691, 0.4979, 0.472, 0.4871, 0.5028, 0.4871, 0.5057, 0.4979, 0.4584, 0.1053, 0.4705, 0.1175, 0.4631, 0.1217, 0.4587, 0.1051, 0.1221, 0.7715, 0.1138, 0.7692, 0.1138, 0.7464, 0.1221, 0.7441, 0.9111, 0.4052, 0.917, 0.4042, 0.9183, 0.4293, 0.9126, 0.4319, 0.4705, 0.1175, 0.491, 0.1379, 0.4706, 0.1497, 0.4631, 0.1217, 0.1138, 0.7692, 0.09405, 0.7639, 0.09405, 0.7517, 0.1138, 0.7464, 0.917, 0.4042, 0.9235, 0.4036, 0.9248, 0.4277, 0.9183, 0.4293, 0.491, 0.1379, 0.513, 0.1599, 0.4787, 0.1797, 0.4706, 0.1497, 0.9235, 0.4036, 0.928, 0.4041, 0.9294, 0.4289, 0.9248, 0.4277, 0.513, 0.1599, 0.5216, 0.1685, 0.4818, 0.1914, 0.4787, 0.1797, 0.02478, 0.6228, 0.02015, 0.624, 0.02015, 0.5929, 0.02478, 0.5941, 0.6436, 0.7857, 0.638, 0.7849, 0.6357, 0.7438, 0.6414, 0.746, 0.9341, 0.6976, 0.9308, 0.6974, 0.9293, 0.67, 0.9326, 0.6707, 0.638, 0.7849, 0.6329, 0.7855, 0.6307, 0.7453, 0.6357, 0.7438, 0.9308, 0.6974, 0.9278, 0.6979, 0.9264, 0.6713, 0.9293, 0.67, 0.3698, 0.4156, 0.368, 0.4161, 0.3453, 0.3768, 0.3466, 0.3755, 0.3112, 0.6383, 0.3073, 0.6372, 0.3073, 0.6087, 0.3112, 0.6076, 0.1049, 0.51, 0.1047, 0.4758, 0.1438, 0.4736, 0.1442, 0.5079, 0.3732, 0.285, 0.3806, 0.2849, 0.382, 0.3093, 0.3746, 0.3097, 0.1047, 0.4758, 0.1043, 0.4323, 0.1427, 0.4301, 0.1438, 0.4736, 0.3806, 0.2849, 0.3839, 0.2846, 0.3852, 0.3087, 0.382, 0.3093, 0.5057, 0.4979, 0.5028, 0.4871, 0.5295, 0.4716, 0.5374, 0.4796, 0.4587, 0.1051, 0.4631, 0.1217, 0.4546, 0.1217, 0.4591, 0.1051, 0.1221, 0.7441, 0.1138, 0.7464, 0.1023, 0.7266, 0.1084, 0.7205, 0.9279, 0.5564, 0.9221, 0.5538, 0.9235, 0.5288, 0.9294, 0.5297, 0.4631, 0.1217, 0.4706, 0.1497, 0.4471, 0.1497, 0.4546, 0.1217, 0.1138, 0.7464, 0.09405, 0.7517, 0.08791, 0.741, 0.1023, 0.7266, 0.9221, 0.5538, 0.9157, 0.5522, 0.917, 0.5282, 0.9235, 0.5288, 0.4706, 0.1497, 0.4787, 0.1797, 0.4391, 0.1797, 0.4471, 0.1497, 0.9157, 0.5522, 0.9111, 0.5534, 0.9125, 0.5286, 0.917, 0.5282, 0.4787, 0.1797, 0.4818, 0.1914, 0.4359, 0.1914, 0.4391, 0.1797, 0.02478, 0.5941, 0.02015, 0.5929, 0.03572, 0.5659, 0.0391, 0.5693, 0.6947, 0.8713, 0.689, 0.8735, 0.6913, 0.8324, 0.6969, 0.8316, 0.9279, 0.7974, 0.9312, 0.7967, 0.9297, 0.8241, 0.9264, 0.8244, 0.689, 0.8735, 0.6839, 0.872, 0.6861, 0.8318, 0.6913, 0.8324, 0.9312, 0.7967, 0.9341, 0.798, 0.9327, 0.8246, 0.9297, 0.8241, 0.3466, 0.3755, 0.3453, 0.3768, 0.306, 0.3541, 0.3065, 0.3523, 0.3112, 0.6076, 0.3073, 0.6087, 0.293, 0.584, 0.2959, 0.581, 0.5745, 0.7013, 0.5748, 0.6671, 0.6139, 0.6693, 0.6138, 0.7035, 0.5172, 0.2317, 0.5246, 0.2321, 0.5232, 0.2566, 0.5158, 0.2565, 0.5748, 0.6671, 0.5759, 0.6236, 0.6143, 0.6257, 0.6139, 0.6693, 0.5246, 0.2321, 0.5278, 0.2327, 0.5265, 0.2568, 0.5232, 0.2566, 0.5759, 0.6236, 0.5771, 0.5694, 0.6147, 0.5715, 0.6143, 0.6257, 0.5278, 0.2327, 0.5317, 0.2317, 0.5303, 0.2565, 0.5265, 0.2568, 0.5771, 0.5694, 0.5775, 0.5523, 0.6149, 0.5543, 0.6147, 0.5715, 0.5317, 0.2317, 0.5366, 0.2332, 0.5353, 0.257, 0.5303, 0.2565, 0.5775, 0.5523, 0.5799, 0.5471, 0.6158, 0.549, 0.6149, 0.5543, 0.5366, 0.2332, 0.5407, 0.2321, 0.5393, 0.2566, 0.5353, 0.257, 0.5081, 0.5068, 0.5057, 0.4979, 0.5374, 0.4796, 0.544, 0.4861, 0.5407, 0.2321, 0.5468, 0.2334, 0.5455, 0.2571, 0.5393, 0.2566, 0.0391, 0.5693, 0.03572, 0.5659, 0.06268, 0.5503, 0.06392, 0.555, 0.6969, 0.8316, 0.6913, 0.8324, 0.6913, 0.7849, 0.6969, 0.7857, 0.9264, 0.8244, 0.9297, 0.8241, 0.9297, 0.8557, 0.9264, 0.8555, 0.6913, 0.8324, 0.6861, 0.8318, 0.6861, 0.7855, 0.6913, 0.7849, 0.9297, 0.8241, 0.9327, 0.8246, 0.9327, 0.8553, 0.9297, 0.8557, 0.3065, 0.3523, 0.306, 0.3541, 0.2606, 0.3541, 0.2601, 0.3523, 0.2959, 0.581, 0.293, 0.584, 0.2682, 0.5697, 0.2693, 0.5657, 0.6138, 0.7035, 0.6139, 0.6693, 0.659, 0.6693, 0.6592, 0.7035, 0.5158, 0.2565, 0.5232, 0.2566, 0.5232, 0.2849, 0.5158, 0.285, 0.6139, 0.6693, 0.6143, 0.6257, 0.6586, 0.6257, 0.659, 0.6693, 0.5232, 0.2566, 0.5265, 0.2568, 0.5265, 0.2846, 0.5232, 0.2849, 0.6143, 0.6257, 0.6147, 0.5715, 0.6582, 0.5715, 0.6586, 0.6257, 0.5265, 0.2568, 0.5303, 0.2565, 0.5303, 0.285, 0.5265, 0.2846, 0.6147, 0.5715, 0.6149, 0.5543, 0.658, 0.5543, 0.6582, 0.5715, 0.5303, 0.2565, 0.5353, 0.257, 0.5353, 0.2845, 0.5303, 0.285, 0.6149, 0.5543, 0.6158, 0.549, 0.6572, 0.549, 0.658, 0.5543, 0.5353, 0.257, 0.5393, 0.2566, 0.5393, 0.2849, 0.5353, 0.2845, 0.544, 0.4861, 0.5374, 0.4796, 0.5558, 0.4478, 0.5647, 0.4502, 0.5393, 0.2566, 0.5455, 0.2571, 0.5455, 0.2844, 0.5393, 0.2849, 0.5374, 0.4796, 0.5295, 0.4716, 0.5449, 0.4449, 0.5558, 0.4478, 0.4591, 0.1051, 0.4546, 0.1217, 0.4472, 0.1175, 0.4594, 0.1053, 0.1084, 0.7205, 0.1023, 0.7266, 0.08255, 0.7152, 0.08478, 0.7068, 0.9294, 0.5297, 0.9235, 0.5288, 0.9235, 0.4998, 0.9294, 0.4989, 0.4546, 0.1217, 0.4471, 0.1497, 0.4267, 0.1379, 0.4472, 0.1175, 0.1023, 0.7266, 0.08791, 0.741, 0.07727, 0.7349, 0.08255, 0.7152, 0.9235, 0.5288, 0.917, 0.5282, 0.917, 0.5004, 0.9235, 0.4998, 0.4471, 0.1497, 0.4391, 0.1797, 0.4048, 0.1599, 0.4267, 0.1379, 0.917, 0.5282, 0.9125, 0.5286, 0.9125, 0.5, 0.917, 0.5004, 0.4391, 0.1797, 0.4359, 0.1914, 0.3962, 0.1685, 0.4048, 0.1599, 0.5158, 0.285, 0.5232, 0.2849, 0.5246, 0.3093, 0.5172, 0.3097, 0.659, 0.6693, 0.6586, 0.6257, 0.697, 0.6236, 0.6981, 0.6671, 0.5232, 0.2849, 0.5265, 0.2846, 0.5278, 0.3087, 0.5246, 0.3093, 0.6586, 0.6257, 0.6582, 0.5715, 0.6958, 0.5694, 0.697, 0.6236, 0.5265, 0.2846, 0.5303, 0.285, 0.5317, 0.3097, 0.5278, 0.3087, 0.6582, 0.5715, 0.658, 0.5543, 0.6954, 0.5523, 0.6958, 0.5694, 0.5303, 0.285, 0.5353, 0.2845, 0.5366, 0.3082, 0.5317, 0.3097, 0.658, 0.5543, 0.6572, 0.549, 0.693, 0.5471, 0.6954, 0.5523, 0.5353, 0.2845, 0.5393, 0.2849, 0.5407, 0.3094, 0.5366, 0.3082, 0.5647, 0.4502, 0.5558, 0.4478, 0.5558, 0.4112, 0.5647, 0.4088, 0.5393, 0.2849, 0.5455, 0.2844, 0.5468, 0.308, 0.5407, 0.3094, 0.5558, 0.4478, 0.5449, 0.4449, 0.5449, 0.4141, 0.5558, 0.4112, 0.4594, 0.1053, 0.4472, 0.1175, 0.4429, 0.1101, 0.4596, 0.1056, 0.08478, 0.7068, 0.08255, 0.7152, 0.05969, 0.7152, 0.05746, 0.7068, 0.9294, 0.4989, 0.9235, 0.4998, 0.9221, 0.4747, 0.9279, 0.4722, 0.4472, 0.1175, 0.4267, 0.1379, 0.415, 0.1176, 0.4429, 0.1101, 0.08255, 0.7152, 0.07727, 0.7349, 0.06498, 0.7349, 0.05969, 0.7152, 0.9235, 0.4998, 0.917, 0.5004, 0.9157, 0.4764, 0.9221, 0.4747, 0.4267, 0.1379, 0.4048, 0.1599, 0.385, 0.1256, 0.415, 0.1176, 0.917, 0.5004, 0.9125, 0.5, 0.9111, 0.4752, 0.9157, 0.4764, 0.4048, 0.1599, 0.3962, 0.1685, 0.3732, 0.1287, 0.385, 0.1256, 0.06392, 0.555, 0.06268, 0.5503, 0.09381, 0.5503, 0.09257, 0.555, 0.6969, 0.7857, 0.6913, 0.7849, 0.689, 0.7438, 0.6947, 0.746, 0.9264, 0.8555, 0.9297, 0.8557, 0.9312, 0.8831, 0.9279, 0.8825, 0.6913, 0.7849, 0.6861, 0.7855, 0.6839, 0.7453, 0.689, 0.7438, 0.9297, 0.8557, 0.9327, 0.8553, 0.9341, 0.8818, 0.9312, 0.8831, 0.2601, 0.3523, 0.2606, 0.3541, 0.2213, 0.3768, 0.2199, 0.3755, 0.2693, 0.5657, 0.2682, 0.5697, 0.2397, 0.5697, 0.2386, 0.5657, 0.6592, 0.7035, 0.659, 0.6693, 0.6981, 0.6671, 0.6985, 0.7013, 0.9124, 0.6069, 0.9111, 0.6029, 0.9356, 0.6033, 0.9362, 0.6074, 0.5647, 0.4088, 0.5558, 0.4112, 0.5374, 0.3795, 0.544, 0.373, 0.9111, 0.6029, 0.9122, 0.5967, 0.9359, 0.5971, 0.9356, 0.6033, 0.5558, 0.4112, 0.5449, 0.4141, 0.5295, 0.3874, 0.5374, 0.3795, 0.4596, 0.1056, 0.4429, 0.1101, 0.4429, 0.1015, 0.4596, 0.106, 0.05746, 0.7068, 0.05969, 0.7152, 0.0399, 0.7266, 0.03381, 0.7205, 0.09566, 0.9484, 0.1016, 0.9507, 0.1016, 0.9758, 0.09566, 0.9752, 0.4429, 0.1101, 0.415, 0.1176, 0.415, 0.09402, 0.4429, 0.1015, 0.05969, 0.7152, 0.06498, 0.7349, 0.05433, 0.741, 0.0399, 0.7266, 0.1016, 0.9507, 0.1081, 0.9519, 0.1081, 0.976, 0.1016, 0.9758, 0.415, 0.1176, 0.385, 0.1256, 0.385, 0.08598, 0.415, 0.09402, 0.1081, 0.9519, 0.1126, 0.9505, 0.1126, 0.9753, 0.1081, 0.976, 0.385, 0.1256, 0.3732, 0.1287, 0.3732, 0.08284, 0.385, 0.08598, 0.09257, 0.555, 0.09381, 0.5503, 0.1208, 0.5659, 0.1174, 0.5693, 0.961, 0.1515, 0.9666, 0.149, 0.9666, 0.1902, 0.961, 0.1913, 0.4101, 0.9497, 0.4135, 0.9488, 0.4135, 0.9762, 0.4101, 0.9767, 0.9666, 0.149, 0.9717, 0.1502, 0.9717, 0.1905, 0.9666, 0.1902, 0.4135, 0.9488, 0.4164, 0.9499, 0.4164, 0.9765, 0.4135, 0.9762, 0.2199, 0.3755, 0.2213, 0.3768, 0.1986, 0.4161, 0.1967, 0.4156, 0.2386, 0.5657, 0.2397, 0.5697, 0.215, 0.584, 0.212, 0.581, 0.1968, 0.8749, 0.1967, 0.8406, 0.2358, 0.8423, 0.2361, 0.8765, 0.9116, 0.6264, 0.9118, 0.619, 0.9363, 0.6194, 0.9364, 0.6268, 0.1967, 0.8406, 0.1972, 0.7971, 0.2356, 0.7987, 0.2358, 0.8423, 0.9118, 0.619, 0.9123, 0.6158, 0.9364, 0.6162, 0.9363, 0.6194, 0.1972, 0.7971, 0.1977, 0.7429, 0.2354, 0.7445, 0.2356, 0.7987, 0.9123, 0.6158, 0.9111, 0.6119, 0.9359, 0.6123, 0.9364, 0.6162, 0.1977, 0.7429, 0.1979, 0.7257, 0.2353, 0.7273, 0.2354, 0.7445, 0.9111, 0.6119, 0.9124, 0.6069, 0.9362, 0.6074, 0.9359, 0.6123, 0.1979, 0.7257, 0.2002, 0.7205, 0.2361, 0.722, 0.2353, 0.7273, 0.415, 0.09402, 0.385, 0.08598, 0.4048, 0.05168, 0.4267, 0.07363, 0.8552, 0.9457, 0.8507, 0.946, 0.8514, 0.9174, 0.8559, 0.918, 0.385, 0.08598, 0.3732, 0.08284, 0.3962, 0.04309, 0.4048, 0.05168, 0.1174, 0.5693, 0.1208, 0.5659, 0.1363, 0.5929, 0.1317, 0.5941, 0.9237, 0.1081, 0.9181, 0.1087, 0.9193, 0.0613, 0.9249, 0.06223, 0.3578, 0.9676, 0.3544, 0.9678, 0.3553, 0.9362, 0.3586, 0.9365, 0.9181, 0.1087, 0.9129, 0.1081, 0.9141, 0.0617, 0.9193, 0.0613, 0.3544, 0.9678, 0.3515, 0.9673, 0.3523, 0.9366, 0.3553, 0.9362, 0.1967, 0.4156, 0.1986, 0.4161, 0.1986, 0.4615, 0.1967, 0.462, 0.212, 0.581, 0.215, 0.584, 0.2007, 0.6087, 0.1967, 0.6076, 0.5848, 0.1757, 0.5853, 0.1414, 0.6305, 0.1419, 0.6302, 0.1762, 0.507, 0.9362, 0.4997, 0.9359, 0.5004, 0.9076, 0.5078, 0.9077, 0.5853, 0.1414, 0.5862, 0.0979, 0.6306, 0.09841, 0.6305, 0.1419, 0.4997, 0.9359, 0.4964, 0.9356, 0.4971, 0.9078, 0.5004, 0.9076, 0.5862, 0.0979, 0.5873, 0.04364, 0.6307, 0.04414, 0.6306, 0.09841, 0.4964, 0.9356, 0.4926, 0.9359, 0.4933, 0.9073, 0.4971, 0.9078, 0.5873, 0.04364, 0.5876, 0.0265, 0.6308, 0.027, 0.6307, 0.04414, 0.4926, 0.9359, 0.4876, 0.9352, 0.4883, 0.9077, 0.4933, 0.9073, 0.5876, 0.0265, 0.5886, 0.02125, 0.63, 0.02172, 0.6308, 0.027, 0.4876, 0.9352, 0.4835, 0.9355, 0.4843, 0.9072, 0.4883, 0.9077, 0.544, 0.373, 0.5374, 0.3795, 0.5057, 0.3611, 0.5081, 0.3523, 0.4835, 0.9355, 0.4774, 0.9348, 0.4781, 0.9075, 0.4843, 0.9072, 0.5374, 0.3795, 0.5295, 0.3874, 0.5028, 0.372, 0.5057, 0.3611, 0.4596, 0.106, 0.4429, 0.1015, 0.4472, 0.09412, 0.4594, 0.1063, 0.03381, 0.7205, 0.0399, 0.7266, 0.02848, 0.7464, 0.02015, 0.7441, 0.8675, 0.9476, 0.8617, 0.9465, 0.8624, 0.9175, 0.8683, 0.9167, 0.4429, 0.1015, 0.415, 0.09402, 0.4267, 0.07363, 0.4472, 0.09412, 0.0399, 0.7266, 0.05433, 0.741, 0.04819, 0.7517, 0.02848, 0.7464, 0.8617, 0.9465, 0.8552, 0.9457, 0.8559, 0.918, 0.8624, 0.9175, 0.1967, 0.462, 0.1986, 0.4615, 0.2213, 0.5008, 0.2199, 0.5022, 0.1967, 0.6076, 0.2007, 0.6087, 0.2007, 0.6372, 0.1967, 0.6383, 0.6302, 0.1762, 0.6305, 0.1419, 0.6695, 0.1402, 0.6695, 0.1745, 0.5078, 0.9077, 0.5004, 0.9076, 0.4997, 0.8831, 0.507, 0.8829, 0.6305, 0.1419, 0.6306, 0.09841, 0.669, 0.09673, 0.6695, 0.1402, 0.5004, 0.9076, 0.4971, 0.9078, 0.4964, 0.8837, 0.4997, 0.8831, 0.6306, 0.09841, 0.6307, 0.04414, 0.6684, 0.04249, 0.669, 0.09673, 0.4971, 0.9078, 0.4933, 0.9073, 0.4926, 0.8825, 0.4964, 0.8837, 0.6307, 0.04414, 0.6308, 0.027, 0.6682, 0.02536, 0.6684, 0.04249, 0.4933, 0.9073, 0.4883, 0.9077, 0.4876, 0.8839, 0.4926, 0.8825, 0.6308, 0.027, 0.63, 0.02172, 0.6658, 0.02015, 0.6682, 0.02536, 0.4883, 0.9077, 0.4843, 0.9072, 0.4835, 0.8827, 0.4876, 0.8839, 0.5081, 0.3523, 0.5057, 0.3611, 0.4691, 0.3611, 0.4667, 0.3523, 0.4843, 0.9072, 0.4781, 0.9075, 0.4774, 0.8839, 0.4835, 0.8827, 0.5057, 0.3611, 0.5028, 0.372, 0.472, 0.372, 0.4691, 0.3611, 0.4594, 0.1063, 0.4472, 0.09412, 0.4546, 0.08985, 0.4591, 0.1065, 0.02015, 0.7441, 0.02848, 0.7464, 0.02848, 0.7692, 0.02015, 0.7715, 0.8683, 0.9167, 0.8624, 0.9175, 0.8617, 0.8924, 0.8675, 0.89, 0.4472, 0.09412, 0.4267, 0.07363, 0.4471, 0.06186, 0.4546, 0.08985, 0.02848, 0.7464, 0.04819, 0.7517, 0.04819, 0.7639, 0.02848, 0.7692, 0.8624, 0.9175, 0.8559, 0.918, 0.8552, 0.8939, 0.8617, 0.8924, 0.4267, 0.07363, 0.4048, 0.05168, 0.4391, 0.03188, 0.4471, 0.06186, 0.8559, 0.918, 0.8514, 0.9174, 0.8507, 0.8925, 0.8552, 0.8939, 0.4048, 0.05168, 0.3962, 0.04309, 0.4359, 0.02015, 0.4391, 0.03188, 0.1317, 0.5941, 0.1363, 0.5929, 0.1363, 0.624, 0.1317, 0.6228, 0.9249, 0.06223, 0.9193, 0.0613, 0.9181, 0.02015, 0.9237, 0.02244, 0.3586, 0.9365, 0.3553, 0.9362, 0.3544, 0.9088, 0.3578, 0.9095, 0.9193, 0.0613, 0.9141, 0.0617, 0.9129, 0.02148, 0.9181, 0.02015, 0.3553, 0.9362, 0.3523, 0.9366, 0.3515, 0.91, 0.3544, 0.9088, 0.4128, 0.5694, 0.4132, 0.5523, 0.4506, 0.5543, 0.4504, 0.5715, 0.4597, 0.3097, 0.4548, 0.3082, 0.4561, 0.2845, 0.461, 0.285, 0.4132, 0.5523, 0.4156, 0.5471, 0.4514, 0.549, 0.4506, 0.5543, 0.4548, 0.3082, 0.4507, 0.3094, 0.452, 0.2849, 0.4561, 0.2845, 0.4667, 0.3523, 0.4691, 0.3611, 0.4373, 0.3795, 0.4308, 0.373, 0.4507, 0.3094, 0.4445, 0.308, 0.4458, 0.2844, 0.452, 0.2849, 0.4691, 0.3611, 0.472, 0.372, 0.4453, 0.3874, 0.4373, 0.3795, 0.4591, 0.1065, 0.4546, 0.08985, 0.4631, 0.08985, 0.4587, 0.1065, 0.02015, 0.7715, 0.02848, 0.7692, 0.0399, 0.789, 0.03381, 0.7951, 0.6039, 0.3097, 0.5981, 0.3072, 0.5995, 0.2821, 0.6054, 0.283, 0.4546, 0.08985, 0.4471, 0.06186, 0.4706, 0.06186, 0.4631, 0.08985, 0.02848, 0.7692, 0.04819, 0.7639, 0.05433, 0.7746, 0.0399, 0.789, 0.5981, 0.3072, 0.5917, 0.3055, 0.593, 0.2815, 0.5995, 0.2821, 0.4471, 0.06186, 0.4391, 0.03188, 0.4787, 0.03188, 0.4706, 0.06186, 0.5917, 0.3055, 0.5871, 0.3068, 0.5885, 0.2819, 0.593, 0.2815, 0.4391, 0.03188, 0.4359, 0.02015, 0.4818, 0.02015, 0.4787, 0.03188, 0.1317, 0.6228, 0.1363, 0.624, 0.1208, 0.651, 0.1174, 0.6476, 0.7206, 0.4752, 0.7149, 0.4773, 0.7172, 0.4362, 0.7228, 0.4354, 0.9192, 0.2348, 0.9158, 0.2355, 0.9173, 0.2081, 0.9207, 0.2078, 0.7149, 0.4773, 0.7098, 0.4758, 0.7121, 0.4357, 0.7172, 0.4362, 0.9158, 0.2355, 0.9129, 0.2342, 0.9144, 0.2076, 0.9173, 0.2081, 0.2199, 0.5022, 0.2213, 0.5008, 0.2606, 0.5235, 0.2601, 0.5254, 0.1967, 0.6383, 0.2007, 0.6372, 0.215, 0.662, 0.212, 0.6649, 0.4101, 0.7013, 0.4105, 0.6671, 0.4496, 0.6693, 0.4494, 0.7035, 0.4742, 0.3097, 0.4668, 0.3093, 0.4681, 0.2849, 0.4755, 0.285, 0.4105, 0.6671, 0.4116, 0.6236, 0.45, 0.6257, 0.4496, 0.6693, 0.4668, 0.3093, 0.4636, 0.3087, 0.4649, 0.2846, 0.4681, 0.2849, 0.4116, 0.6236, 0.4128, 0.5694, 0.4504, 0.5715, 0.45, 0.6257, 0.4636, 0.3087, 0.4597, 0.3097, 0.461, 0.285, 0.4649, 0.2846, 0.4584, 0.1063, 0.4582, 0.106, 0.4582, 0.1056, 0.4584, 0.1053, 0.4587, 0.1051, 0.4591, 0.1051, 0.4594, 0.1053, 0.4596, 0.1056, 0.4596, 0.106, 0.4594, 0.1063, 0.4591, 0.1065, 0.4587, 0.1065, 0.05433, 0.7746, 0.04819, 0.7639, 0.04819, 0.7517, 0.05433, 0.741, 0.06498, 0.7349, 0.07727, 0.7349, 0.08791, 0.741, 0.09405, 0.7517, 0.09405, 0.7639, 0.08791, 0.7746, 0.07727, 0.7807, 0.06498, 0.7807])
me_plane_001.materials.append(mat_red_metallic_handle_002)
me_plane_001.use_mirror_x = True
me_plane_001.update()
me_plane_002 = bpy.data.meshes.new('Plane.002')
me_plane_002.from_pydata([(-0.05689, 0.02001, 0.3888), (-0.06745, 0.02001, 0.4086), (-0.08461, 0.02001, 0.4442), (-0.09253, 0.02001, 0.4812), (-0.1097, 0.02001, 0.5115), (-0.1605, 0.02001, 0.5419), (-0.214, 0.02001, 0.5703), (-0.2654, 0.02001, 0.5947), (-0.3321, 0.02001, 0.631), (-0.4219, 0.02001, 0.699), (-0.4826, 0.02001, 0.7551), (-0.5242, 0.02001, 0.7867), (-0.5512, 0.02001, 0.792), (-0.5789, 0.02001, 0.7828), (-0.5831, 0.02001, 0.7597), (-0.5674, 0.02001, 0.7425), (-0.4835, 0.02001, 0.6758), (-0.384, 0.02001, 0.5813), (-0.3709, 0.02001, 0.5697), (-0.3585, 0.02001, 0.5689), (-0.347, 0.02001, 0.5574), (-0.3149, 0.02001, 0.55), (-0.2302, 0.02001, 0.522), (-0.1636, 0.02001, 0.4776), (-0.1208, 0.02001, 0.3872), (-0.1208, 0.02001, 0.3872), (-0.05689, -0.02001, 0.3888), (-0.06745, -0.02001, 0.4086), (-0.08461, -0.02001, 0.4442), (-0.09253, -0.02001, 0.4812), (-0.1097, -0.02001, 0.5115), (-0.1605, -0.02001, 0.5419), (-0.214, -0.02001, 0.5703), (-0.2654, -0.02001, 0.5947), (-0.3321, -0.02001, 0.631), (-0.4219, -0.02001, 0.699), (-0.4826, -0.02001, 0.7551), (-0.5242, -0.02001, 0.7867), (-0.5512, -0.02001, 0.792), (-0.5789, -0.02001, 0.7828), (-0.5831, -0.02001, 0.7597), (-0.5674, -0.02001, 0.7425), (-0.4835, -0.02001, 0.6758), (-0.384, -0.02001, 0.5813), (-0.3709, -0.02001, 0.5697), (-0.3585, -0.02001, 0.5689), (-0.347, -0.02001, 0.5574), (-0.3149, -0.02001, 0.55), (-0.2302, -0.02001, 0.522), (-0.1636, -0.02001, 0.4776), (-0.1208, -0.02001, 0.3872), (-0.1208, -0.02001, 0.3872)], [], [(1, 0, 25, 24, 23, 22, 21, 20, 19, 18, 17, 16, 15, 14, 13, 12, 11, 10, 9, 8, 7, 6, 5, 4, 3, 2), (27, 28, 29, 30, 31, 32, 33, 34, 35, 36, 37, 38, 39, 40, 41, 42, 43, 44, 45, 46, 47, 48, 49, 50, 51, 26), (0, 1, 27, 26), (1, 2, 28, 27), (2, 3, 29, 28), (3, 4, 30, 29), (4, 5, 31, 30), (5, 6, 32, 31), (6, 7, 33, 32), (7, 8, 34, 33), (8, 9, 35, 34), (9, 10, 36, 35), (10, 11, 37, 36), (11, 12, 38, 37), (12, 13, 39, 38), (13, 14, 40, 39), (14, 15, 41, 40), (15, 16, 42, 41), (16, 17, 43, 42), (17, 18, 44, 43), (18, 19, 45, 44), (19, 20, 46, 45), (20, 21, 47, 46), (21, 22, 48, 47), (22, 23, 49, 48), (23, 24, 50, 49), (24, 25, 51, 50), (25, 0, 26, 51)])
me_plane_002.polygons.foreach_set('use_smooth', [True] * 28)
_uv = me_plane_002.uv_layers.new(name='UVMap')
_uv.uv.foreach_set('vector', [0.2887, 0.8801, 0.2862, 0.8852, 0.2764, 0.8725, 0.2764, 0.8725, 0.2884, 0.8503, 0.2876, 0.8302, 0.2807, 0.8088, 0.2774, 0.8012, 0.278, 0.7971, 0.2764, 0.7945, 0.2768, 0.7901, 0.2812, 0.7558, 0.2823, 0.7289, 0.2835, 0.7231, 0.2888, 0.7205, 0.2948, 0.7248, 0.2977, 0.7311, 0.2975, 0.7442, 0.2951, 0.7649, 0.2946, 0.7933, 0.2971, 0.8122, 0.2998, 0.8263, 0.302, 0.8414, 0.3033, 0.8562, 0.2997, 0.8642, 0.2934, 0.8713, 0.4248, 0.9034, 0.4201, 0.8946, 0.4138, 0.8875, 0.4101, 0.8795, 0.4115, 0.8647, 0.4137, 0.8496, 0.4164, 0.8355, 0.4189, 0.8166, 0.4184, 0.7882, 0.416, 0.7675, 0.4157, 0.7544, 0.4187, 0.7481, 0.4247, 0.7438, 0.43, 0.7464, 0.4311, 0.7521, 0.4322, 0.7791, 0.4367, 0.8134, 0.4371, 0.8178, 0.4354, 0.8204, 0.436, 0.8245, 0.4328, 0.8321, 0.4259, 0.8535, 0.425, 0.8736, 0.4371, 0.8957, 0.4371, 0.8957, 0.4273, 0.9085, 0.3515, 0.7089, 0.3515, 0.7033, 0.3616, 0.7033, 0.3616, 0.7089, 0.3515, 0.7033, 0.3515, 0.6933, 0.3616, 0.6933, 0.3616, 0.7033, 0.3515, 0.6933, 0.3515, 0.684, 0.3616, 0.684, 0.3616, 0.6933, 0.3515, 0.684, 0.3515, 0.6753, 0.3616, 0.6753, 0.3616, 0.684, 0.3515, 0.6753, 0.3515, 0.6631, 0.3616, 0.6631, 0.3616, 0.6753, 0.3515, 0.6631, 0.3515, 0.6511, 0.3616, 0.6511, 0.3616, 0.6631, 0.3515, 0.6511, 0.3515, 0.6403, 0.3616, 0.6403, 0.3616, 0.6511, 0.3515, 0.6403, 0.3515, 0.6251, 0.3616, 0.6251, 0.3616, 0.6403, 0.3515, 0.6251, 0.3515, 0.6003, 0.3616, 0.6003, 0.3616, 0.6251, 0.3515, 0.6003, 0.3515, 0.5812, 0.3616, 0.5812, 0.3616, 0.6003, 0.3515, 0.5812, 0.3515, 0.5697, 0.3616, 0.5697, 0.3616, 0.5812, 0.3515, 0.5697, 0.3515, 0.5657, 0.3616, 0.5657, 0.3616, 0.5697, 0.9746, 0.1036, 0.9711, 0.1036, 0.9711, 0.09355, 0.9746, 0.09355, 0.9711, 0.1036, 0.9652, 0.1036, 0.9652, 0.09355, 0.9711, 0.09355, 0.3616, 0.7492, 0.3616, 0.7541, 0.3515, 0.7541, 0.3515, 0.7492, 0.3616, 0.7541, 0.3616, 0.7785, 0.3515, 0.7785, 0.3515, 0.7541, 0.3616, 0.7785, 0.3616, 0.8084, 0.3515, 0.8084, 0.3515, 0.7785, 0.3616, 0.8084, 0.3616, 0.8123, 0.3515, 0.8123, 0.3515, 0.8084, 0.3616, 0.8123, 0.3616, 0.8154, 0.3515, 0.8154, 0.3515, 0.8123, 0.3616, 0.8154, 0.3616, 0.8189, 0.3515, 0.8189, 0.3515, 0.8154, 0.3616, 0.8189, 0.3616, 0.8272, 0.3515, 0.8272, 0.3515, 0.8189, 0.3616, 0.8272, 0.3616, 0.8495, 0.3515, 0.8495, 0.3515, 0.8272, 0.3616, 0.8495, 0.3616, 0.8685, 0.3515, 0.8685, 0.3515, 0.8495, 0.03023, 0.9521, 0.03023, 0.9726, 0.02015, 0.9726, 0.02015, 0.9521, 0.6049, 0.3523, 0.6049, 0.3523, 0.6049, 0.3523, 0.6049, 0.3523, 0.5642, 0.9594, 0.5642, 0.975, 0.5541, 0.975, 0.5541, 0.9594])
me_plane_002.materials.append(mat_metallic_001)
me_plane_002.update()
me_cylinder = bpy.data.meshes.new('Cylinder')
me_cylinder.from_pydata([(0.02633, 0.05342, 0.3503), (0.1679, 0.05164, 0.4729), (0.0316, 0.052, 0.3442), (0.1732, 0.05022, 0.4668), (0.0366, 0.04862, 0.3384), (0.1782, 0.04684, 0.4609), (0.04111, 0.04341, 0.3331), (0.1827, 0.04163, 0.4556), (0.04498, 0.03656, 0.3285), (0.1865, 0.03478, 0.4511), (0.04805, 0.02834, 0.3249), (0.1896, 0.02656, 0.4474), (0.05021, 0.01906, 0.3222), (0.1918, 0.01729, 0.4448), (0.05137, 0.009092, 0.3207), (0.1929, 0.007314, 0.4433), (0.05148, -0.001196, 0.3205), (0.193, -0.002974, 0.443), (0.05055, -0.0114, 0.3214), (0.1921, -0.01318, 0.444), (0.0486, -0.02114, 0.3235), (0.1902, -0.02292, 0.4461), (0.04572, -0.03003, 0.3267), (0.1873, -0.03181, 0.4493), (0.04201, -0.03773, 0.3309), (0.1836, -0.03951, 0.4534), (0.03762, -0.04395, 0.3359), (0.1792, -0.04572, 0.4584), (0.03272, -0.04844, 0.3415), (0.1743, -0.05022, 0.464), (0.02749, -0.05104, 0.3475), (0.1691, -0.05282, 0.47), (0.02213, -0.05164, 0.3536), (0.1637, -0.05342, 0.4762), (0.01685, -0.05022, 0.3598), (0.1584, -0.052, 0.4823), (0.01186, -0.04684, 0.3656), (0.1534, -0.04862, 0.4881), (0.007344, -0.04163, 0.3709), (0.1489, -0.04341, 0.4934), (0.003476, -0.03478, 0.3754), (0.145, -0.03656, 0.498), (0.0004047, -0.02656, 0.3791), (0.142, -0.02834, 0.5017), (-0.001751, -0.01729, 0.3817), (0.1398, -0.01906, 0.5043), (-0.002908, -0.007314, 0.3832), (0.1387, -0.009092, 0.5058), (-0.003022, 0.002974, 0.3835), (0.1385, 0.001196, 0.506), (-0.002089, 0.01318, 0.3826), (0.1395, 0.0114, 0.5051), (-0.000145, 0.02292, 0.3805), (0.1414, 0.02114, 0.503), (0.002736, 0.03181, 0.3773), (0.1443, 0.03003, 0.4998), (0.006443, 0.03951, 0.3731), (0.148, 0.03773, 0.4956), (0.01083, 0.04572, 0.3681), (0.1524, 0.04395, 0.4907), (0.01574, 0.05022, 0.3625), (0.1573, 0.04844, 0.4851), (0.02097, 0.05282, 0.3565), (0.1625, 0.05104, 0.479), (0.2065, 0.0498, 0.4956), (0.2013, 0.05122, 0.5018), (0.2115, 0.04642, 0.4898), (0.2161, 0.04121, 0.4845), (0.2199, 0.03436, 0.48), (0.223, 0.02614, 0.4763), (0.2251, 0.01687, 0.4737), (0.2263, 0.006895, 0.4722), (0.2264, -0.003393, 0.4719), (0.2255, -0.0136, 0.4728), (0.2235, -0.02334, 0.4749), (0.2207, -0.03223, 0.4781), (0.217, -0.03993, 0.4823), (0.2126, -0.04614, 0.4873), (0.2077, -0.05064, 0.4929), (0.2024, -0.05323, 0.4989), (0.1971, -0.05384, 0.5051), (0.1918, -0.05242, 0.5112), (0.1868, -0.04904, 0.517), (0.1823, -0.04383, 0.5223), (0.1784, -0.03698, 0.5269), (0.1753, -0.02876, 0.5305), (0.1732, -0.01948, 0.5332), (0.172, -0.009511, 0.5346), (0.1719, 0.0007771, 0.5349), (0.1728, 0.01098, 0.534), (0.1748, 0.02072, 0.5319), (0.1777, 0.02961, 0.5287), (0.1814, 0.03731, 0.5245), (0.1858, 0.04353, 0.5195), (0.1907, 0.04802, 0.5139), (0.1959, 0.05062, 0.5079), (0.2968, 0.04857, 0.578), (0.2925, 0.05001, 0.583), (0.3009, 0.04517, 0.5732), (0.3047, 0.03994, 0.5688), (0.3079, 0.03308, 0.565), (0.3104, 0.02485, 0.562), (0.3122, 0.01557, 0.5599), (0.3131, 0.005591, 0.5586), (0.3132, -0.004698, 0.5584), (0.3124, -0.0149, 0.5592), (0.3108, -0.02463, 0.561), (0.3084, -0.03351, 0.5636), (0.3053, -0.0412, 0.5671), (0.3017, -0.0474, 0.5712), (0.2976, -0.05188, 0.5758), (0.2933, -0.05446, 0.5808), (0.2888, -0.05504, 0.5859), (0.2845, -0.05361, 0.591), (0.2804, -0.05021, 0.5958), (0.2766, -0.04498, 0.6001), (0.2734, -0.03812, 0.6039), (0.2709, -0.02989, 0.6069), (0.2691, -0.02061, 0.6091), (0.2682, -0.01063, 0.6103), (0.2681, -0.0003395, 0.6105), (0.2689, 0.009866, 0.6097), (0.2705, 0.01959, 0.608), (0.2729, 0.02847, 0.6053), (0.276, 0.03616, 0.6019), (0.2796, 0.04236, 0.5978), (0.2837, 0.04684, 0.5931), (0.288, 0.04942, 0.5881), (0.698, 0.0422, 0.9253), (0.6936, 0.04364, 0.9303), (0.7021, 0.0388, 0.9205), (0.7058, 0.03357, 0.9161), (0.709, 0.02671, 0.9123), (0.7115, 0.01848, 0.9093), (0.7133, 0.0092, 0.9071), (0.7142, -0.0007776, 0.9059), (0.7143, -0.01107, 0.9057), (0.7135, -0.02127, 0.9065), (0.7119, -0.031, 0.9082), (0.7095, -0.03988, 0.9109), (0.7064, -0.04757, 0.9143), (0.7028, -0.05377, 0.9185), (0.6987, -0.05825, 0.9231), (0.6944, -0.06083, 0.9281), (0.69, -0.06141, 0.9332), (0.6856, -0.05998, 0.9382), (0.6815, -0.05658, 0.943), (0.6778, -0.05135, 0.9474), (0.6746, -0.04449, 0.9512), (0.672, -0.03626, 0.9542), (0.6703, -0.02697, 0.9564), (0.6693, -0.017, 0.9576), (0.6693, -0.006708, 0.9578), (0.67, 0.003497, 0.957), (0.6717, 0.01323, 0.9553), (0.6741, 0.02211, 0.9526), (0.6771, 0.02979, 0.9492), (0.6808, 0.036, 0.945), (0.6848, 0.04047, 0.9404), (0.6892, 0.04305, 0.9354), (0.9325, 0.02638, 1.04), (0.9298, 0.02775, 1.044), (0.935, 0.0236, 1.036), (0.9372, 0.01951, 1.033), (0.939, 0.01427, 1.03), (0.9404, 0.00809, 1.028), (0.9413, 0.001195, 1.026), (0.9416, -0.006146, 1.025), (0.9414, -0.01365, 1.025), (0.9407, -0.02103, 1.026), (0.9394, -0.028, 1.028), (0.9377, -0.0343, 1.03), (0.9356, -0.03967, 1.033), (0.9332, -0.04392, 1.036), (0.9305, -0.04689, 1.04), (0.9277, -0.04845, 1.044), (0.925, -0.04854, 1.048), (0.9223, -0.04718, 1.052), (0.9198, -0.0444, 1.056), (0.9176, -0.04031, 1.059), (0.9158, -0.03507, 1.062), (0.9144, -0.02889, 1.064), (0.9135, -0.02199, 1.066), (0.9132, -0.01465, 1.067), (0.9134, -0.007147, 1.067), (0.9141, 0.0002326, 1.066), (0.9153, 0.007203, 1.064), (0.9171, 0.0135, 1.062), (0.9192, 0.01887, 1.059), (0.9216, 0.02312, 1.056), (0.9242, 0.02609, 1.052), (0.927, 0.02765, 1.048), (0.2033, 0.01672, 0.5423), (0.2052, 0.02399, 0.5402), (0.2288, -0.03815, 0.5122), (0.2254, -0.04181, 0.516), (0.2212, 0.04162, 0.5219), (0.2248, 0.04044, 0.5178), (0.2077, 0.03028, 0.5373), (0.2219, -0.04393, 0.5201), (0.2282, 0.03766, 0.5138), (0.2107, 0.03536, 0.534), (0.2183, -0.0444, 0.5243), (0.2312, 0.03338, 0.5103), (0.214, 0.03903, 0.5302), (0.2147, -0.04323, 0.5284), (0.2338, 0.02776, 0.5072), (0.2176, 0.04114, 0.5261), (0.2113, -0.04045, 0.5323), (0.2359, 0.02102, 0.5047), (0.2083, -0.03616, 0.5359), (0.2373, 0.01342, 0.5029), (0.2056, -0.03054, 0.539), (0.2381, 0.005248, 0.5019), (0.2036, -0.0238, 0.5415), (0.2382, -0.003177, 0.5017), (0.2021, -0.0162, 0.5432), (0.2375, -0.01153, 0.5024), (0.2014, -0.008034, 0.5442), (0.2362, -0.0195, 0.5038), (0.2013, 0.0003917, 0.5444), (0.2343, -0.02677, 0.506), (0.2019, 0.008749, 0.5438), (0.2317, -0.03307, 0.5088), (0.9149, 0.0124, 1.014), (0.9159, 0.00427, 1.012), (0.888, -0.04466, 1.052), (0.8859, -0.03848, 1.055), (0.9163, -0.004384, 1.012), (0.8843, -0.03119, 1.058), (0.9161, -0.01323, 1.012), (0.8832, -0.02306, 1.06), (0.9152, -0.02193, 1.013), (0.8828, -0.01441, 1.06), (0.9138, -0.03015, 1.015), (0.8831, -0.005564, 1.06), (0.9117, -0.03757, 1.017), (0.8839, 0.003136, 1.059), (0.9093, -0.04391, 1.021), (0.8854, 0.01135, 1.057), (0.9064, -0.04892, 1.025), (0.8874, 0.01877, 1.055), (0.9033, -0.05241, 1.029), (0.9024, 0.03557, 1.033), (0.9056, 0.03396, 1.029), (0.8899, 0.02511, 1.051), (0.9, -0.05425, 1.034), (0.9085, 0.03068, 1.024), (0.8928, 0.03012, 1.047), (0.8967, -0.05437, 1.039), (0.9111, 0.02586, 1.02), (0.8959, 0.03361, 1.043), (0.8936, -0.05275, 1.043), (0.9133, 0.01969, 1.017), (0.8991, 0.03545, 1.038), (0.8906, -0.04948, 1.048)], [], [(0, 1, 3, 2), (2, 3, 5, 4), (4, 5, 7, 6), (6, 7, 9, 8), (8, 9, 11, 10), (10, 11, 13, 12), (12, 13, 15, 14), (14, 15, 17, 16), (16, 17, 19, 18), (18, 19, 21, 20), (20, 21, 23, 22), (22, 23, 25, 24), (24, 25, 27, 26), (26, 27, 29, 28), (28, 29, 31, 30), (30, 31, 33, 32), (32, 33, 35, 34), (34, 35, 37, 36), (36, 37, 39, 38), (38, 39, 41, 40), (40, 41, 43, 42), (42, 43, 45, 44), (44, 45, 47, 46), (46, 47, 49, 48), (48, 49, 51, 50), (50, 51, 53, 52), (52, 53, 55, 54), (54, 55, 57, 56), (56, 57, 59, 58), (58, 59, 61, 60), (21, 19, 73, 74), (60, 61, 63, 62), (62, 63, 1, 0), (0, 2, 4, 6, 8, 10, 12, 14, 16, 18, 20, 22, 24, 26, 28, 30, 32, 34, 36, 38, 40, 42, 44, 46, 48, 50, 52, 54, 56, 58, 60, 62), (193, 192, 122, 123), (39, 37, 82, 83), (57, 55, 91, 92), (13, 11, 69, 70), (31, 29, 78, 79), (49, 47, 87, 88), (5, 3, 64, 66), (23, 21, 74, 75), (41, 39, 83, 84), (59, 57, 92, 93), (15, 13, 70, 71), (33, 31, 79, 80), (51, 49, 88, 89), (7, 5, 66, 67), (25, 23, 75, 76), (43, 41, 84, 85), (61, 59, 93, 94), (17, 15, 71, 72), (35, 33, 80, 81), (53, 51, 89, 90), (9, 7, 67, 68), (27, 25, 76, 77), (45, 43, 85, 86), (63, 61, 94, 95), (19, 17, 72, 73), (37, 35, 81, 82), (55, 53, 90, 91), (11, 9, 68, 69), (29, 27, 77, 78), (47, 45, 86, 87), (3, 1, 65, 64), (1, 63, 95, 65), (99, 98, 130, 131), (195, 194, 109, 110), (197, 196, 97, 96), (198, 193, 123, 124), (199, 195, 110, 111), (200, 197, 96, 98), (201, 198, 124, 125), (202, 199, 111, 112), (203, 200, 98, 99), (204, 201, 125, 126), (205, 202, 112, 113), (206, 203, 99, 100), (207, 204, 126, 127), (208, 205, 113, 114), (209, 206, 100, 101), (196, 207, 127, 97), (210, 208, 114, 115), (211, 209, 101, 102), (212, 210, 115, 116), (213, 211, 102, 103), (214, 212, 116, 117), (215, 213, 103, 104), (216, 214, 117, 118), (217, 215, 104, 105), (218, 216, 118, 119), (219, 217, 105, 106), (220, 218, 119, 120), (221, 219, 106, 107), (222, 220, 120, 121), (223, 221, 107, 108), (192, 222, 121, 122), (194, 223, 108, 109), (225, 224, 165, 166), (126, 125, 157, 158), (113, 112, 144, 145), (100, 99, 131, 132), (127, 126, 158, 159), (114, 113, 145, 146), (101, 100, 132, 133), (97, 127, 159, 129), (115, 114, 146, 147), (102, 101, 133, 134), (116, 115, 147, 148), (103, 102, 134, 135), (117, 116, 148, 149), (104, 103, 135, 136), (118, 117, 149, 150), (105, 104, 136, 137), (119, 118, 150, 151), (106, 105, 137, 138), (120, 119, 151, 152), (107, 106, 138, 139), (121, 120, 152, 153), (108, 107, 139, 140), (122, 121, 153, 154), (109, 108, 140, 141), (123, 122, 154, 155), (110, 109, 141, 142), (96, 97, 129, 128), (124, 123, 155, 156), (111, 110, 142, 143), (98, 96, 128, 130), (125, 124, 156, 157), (112, 111, 143, 144), (227, 226, 179, 180), (228, 225, 166, 167), (229, 227, 180, 181), (230, 228, 167, 168), (231, 229, 181, 182), (232, 230, 168, 169), (233, 231, 182, 183), (234, 232, 169, 170), (235, 233, 183, 184), (236, 234, 170, 171), (237, 235, 184, 185), (238, 236, 171, 172), (239, 237, 185, 186), (240, 238, 172, 173), (241, 239, 186, 187), (242, 240, 173, 174), (244, 243, 161, 160), (245, 241, 187, 188), (246, 242, 174, 175), (247, 244, 160, 162), (248, 245, 188, 189), (249, 246, 175, 176), (250, 247, 162, 163), (251, 248, 189, 190), (252, 249, 176, 177), (253, 250, 163, 164), (254, 251, 190, 191), (255, 252, 177, 178), (224, 253, 164, 165), (243, 254, 191, 161), (226, 255, 178, 179), (77, 76, 223, 194), (90, 89, 222, 192), (76, 75, 221, 223), (89, 88, 220, 222), (75, 74, 219, 221), (88, 87, 218, 220), (74, 73, 217, 219), (87, 86, 216, 218), (73, 72, 215, 217), (86, 85, 214, 216), (72, 71, 213, 215), (85, 84, 212, 214), (71, 70, 211, 213), (84, 83, 210, 212), (70, 69, 209, 211), (83, 82, 208, 210), (65, 95, 207, 196), (69, 68, 206, 209), (82, 81, 205, 208), (95, 94, 204, 207), (68, 67, 203, 206), (81, 80, 202, 205), (94, 93, 201, 204), (67, 66, 200, 203), (80, 79, 199, 202), (93, 92, 198, 201), (66, 64, 197, 200), (79, 78, 195, 199), (92, 91, 193, 198), (64, 65, 196, 197), (78, 77, 194, 195), (91, 90, 192, 193), (147, 146, 255, 226), (129, 159, 254, 243), (133, 132, 253, 224), (146, 145, 252, 255), (159, 158, 251, 254), (132, 131, 250, 253), (145, 144, 249, 252), (158, 157, 248, 251), (131, 130, 247, 250), (144, 143, 246, 249), (157, 156, 245, 248), (130, 128, 244, 247), (143, 142, 242, 246), (156, 155, 241, 245), (128, 129, 243, 244), (142, 141, 240, 242), (155, 154, 239, 241), (141, 140, 238, 240), (154, 153, 237, 239), (140, 139, 236, 238), (153, 152, 235, 237), (139, 138, 234, 236), (152, 151, 233, 235), (138, 137, 232, 234), (151, 150, 231, 233), (137, 136, 230, 232), (150, 149, 229, 231), (136, 135, 228, 230), (149, 148, 227, 229), (135, 134, 225, 228), (148, 147, 226, 227), (134, 133, 224, 225)])
_uv = me_cylinder.uv_layers.new(name='UVMap')
_uv.uv.foreach_set('vector', [0.6617, 0.5034, 0.6596, 0.4563, 0.6616, 0.4562, 0.6638, 0.5033, 0.6638, 0.5033, 0.6616, 0.4562, 0.6637, 0.4561, 0.6658, 0.5032, 0.6658, 0.5032, 0.6637, 0.4561, 0.6656, 0.456, 0.6678, 0.5031, 0.6678, 0.5031, 0.6656, 0.456, 0.6674, 0.4558, 0.6695, 0.5029, 0.7749, 0.6294, 0.7748, 0.5827, 0.7769, 0.5828, 0.777, 0.6295, 0.777, 0.6295, 0.7769, 0.5828, 0.7792, 0.5829, 0.7793, 0.6296, 0.7793, 0.6296, 0.7792, 0.5829, 0.7818, 0.583, 0.7818, 0.6297, 0.7818, 0.6297, 0.7818, 0.583, 0.7843, 0.583, 0.7844, 0.6297, 0.7844, 0.6297, 0.7843, 0.583, 0.7869, 0.5829, 0.787, 0.6297, 0.787, 0.6297, 0.7869, 0.5829, 0.7894, 0.5828, 0.7894, 0.6295, 0.7894, 0.6295, 0.7894, 0.5828, 0.7916, 0.5827, 0.7917, 0.6294, 0.7917, 0.6294, 0.7916, 0.5827, 0.7935, 0.5825, 0.7936, 0.6292, 0.7936, 0.6292, 0.7935, 0.5825, 0.7951, 0.5823, 0.7952, 0.629, 0.7098, 0.3067, 0.7121, 0.2597, 0.7137, 0.2598, 0.7115, 0.3069, 0.7115, 0.3069, 0.7137, 0.2598, 0.7156, 0.26, 0.7134, 0.307, 0.7134, 0.307, 0.7156, 0.26, 0.7176, 0.2601, 0.7154, 0.3071, 0.7154, 0.3071, 0.7176, 0.2601, 0.7197, 0.2602, 0.7174, 0.3072, 0.7174, 0.3072, 0.7197, 0.2602, 0.7217, 0.2603, 0.7195, 0.3073, 0.7195, 0.3073, 0.7217, 0.2603, 0.7237, 0.2603, 0.7214, 0.3073, 0.7214, 0.3073, 0.7237, 0.2603, 0.7254, 0.2603, 0.7232, 0.3073, 0.7754, 0.3016, 0.7753, 0.2562, 0.7772, 0.2566, 0.7773, 0.302, 0.7773, 0.302, 0.7772, 0.2566, 0.7794, 0.2569, 0.7795, 0.3023, 0.7795, 0.3023, 0.7794, 0.2569, 0.7818, 0.2571, 0.782, 0.3025, 0.782, 0.3025, 0.7818, 0.2571, 0.7844, 0.2572, 0.7845, 0.3026, 0.7845, 0.3026, 0.7844, 0.2572, 0.787, 0.2572, 0.7871, 0.3026, 0.7871, 0.3026, 0.787, 0.2572, 0.7895, 0.2571, 0.7896, 0.3025, 0.7896, 0.3025, 0.7895, 0.2571, 0.7919, 0.2569, 0.792, 0.3023, 0.792, 0.3023, 0.7919, 0.2569, 0.794, 0.2566, 0.7941, 0.302, 0.7941, 0.302, 0.794, 0.2566, 0.7957, 0.2562, 0.7959, 0.3016, 0.6562, 0.5035, 0.654, 0.4565, 0.6557, 0.4565, 0.6578, 0.5035, 0.7894, 0.5828, 0.7869, 0.5829, 0.7869, 0.5719, 0.7893, 0.5718, 0.6578, 0.5035, 0.6557, 0.4565, 0.6576, 0.4564, 0.6597, 0.5035, 0.6597, 0.5035, 0.6576, 0.4564, 0.6596, 0.4563, 0.6617, 0.5034, 0.9242, 0.3065, 0.9222, 0.3064, 0.9201, 0.3058, 0.9182, 0.3047, 0.9165, 0.3032, 0.9151, 0.3013, 0.9139, 0.2991, 0.9131, 0.2966, 0.9127, 0.2941, 0.9127, 0.2915, 0.9131, 0.289, 0.9139, 0.2866, 0.9151, 0.2845, 0.9165, 0.2827, 0.9182, 0.2814, 0.9201, 0.2805, 0.9222, 0.2801, 0.9242, 0.2802, 0.9263, 0.2808, 0.9282, 0.2818, 0.9299, 0.2834, 0.9313, 0.2852, 0.9325, 0.2875, 0.9333, 0.2899, 0.9337, 0.2924, 0.9337, 0.295, 0.9333, 0.2976, 0.9325, 0.2999, 0.9313, 0.302, 0.9299, 0.3038, 0.9282, 0.3052, 0.9263, 0.3061, 0.7908, 0.2386, 0.7889, 0.2388, 0.7896, 0.2165, 0.7919, 0.2163, 0.7237, 0.2603, 0.7217, 0.2603, 0.7223, 0.2492, 0.7242, 0.2492, 0.794, 0.2566, 0.7919, 0.2569, 0.7918, 0.2462, 0.7939, 0.2459, 0.7792, 0.5829, 0.7769, 0.5828, 0.7769, 0.5718, 0.7792, 0.5719, 0.7156, 0.26, 0.7137, 0.2598, 0.7143, 0.2488, 0.7161, 0.2489, 0.7844, 0.2572, 0.7818, 0.2571, 0.7818, 0.2464, 0.7844, 0.2465, 0.6637, 0.4561, 0.6616, 0.4562, 0.6611, 0.4452, 0.6632, 0.445, 0.7916, 0.5827, 0.7894, 0.5828, 0.7893, 0.5718, 0.7916, 0.5717, 0.7254, 0.2603, 0.7237, 0.2603, 0.7242, 0.2492, 0.726, 0.2492, 0.7957, 0.2562, 0.794, 0.2566, 0.7939, 0.2459, 0.7957, 0.2455, 0.7818, 0.583, 0.7792, 0.5829, 0.7792, 0.5719, 0.7817, 0.572, 0.7176, 0.2601, 0.7156, 0.26, 0.7161, 0.2489, 0.7181, 0.249, 0.787, 0.2572, 0.7844, 0.2572, 0.7844, 0.2465, 0.7869, 0.2465, 0.6656, 0.456, 0.6637, 0.4561, 0.6632, 0.445, 0.6651, 0.4449, 0.7935, 0.5825, 0.7916, 0.5827, 0.7916, 0.5717, 0.7935, 0.5715, 0.7772, 0.2566, 0.7753, 0.2562, 0.7753, 0.2455, 0.7772, 0.2459, 0.6557, 0.4565, 0.654, 0.4565, 0.6535, 0.4454, 0.6552, 0.4454, 0.7843, 0.583, 0.7818, 0.583, 0.7817, 0.572, 0.7843, 0.572, 0.7197, 0.2602, 0.7176, 0.2601, 0.7181, 0.249, 0.7202, 0.2491, 0.7895, 0.2571, 0.787, 0.2572, 0.7869, 0.2465, 0.7895, 0.2464, 0.6674, 0.4558, 0.6656, 0.456, 0.6651, 0.4449, 0.6669, 0.4448, 0.7951, 0.5823, 0.7935, 0.5825, 0.7935, 0.5715, 0.7951, 0.5712, 0.7794, 0.2569, 0.7772, 0.2566, 0.7772, 0.2459, 0.7794, 0.2462, 0.6576, 0.4564, 0.6557, 0.4565, 0.6552, 0.4454, 0.6571, 0.4453, 0.7869, 0.5829, 0.7843, 0.583, 0.7843, 0.572, 0.7869, 0.5719, 0.7217, 0.2603, 0.7197, 0.2602, 0.7202, 0.2491, 0.7223, 0.2492, 0.7919, 0.2569, 0.7895, 0.2571, 0.7895, 0.2464, 0.7918, 0.2462, 0.7769, 0.5828, 0.7748, 0.5827, 0.7748, 0.5716, 0.7769, 0.5718, 0.7137, 0.2598, 0.7121, 0.2597, 0.7126, 0.2486, 0.7143, 0.2488, 0.7818, 0.2571, 0.7794, 0.2569, 0.7794, 0.2462, 0.7818, 0.2464, 0.6616, 0.4562, 0.6596, 0.4563, 0.6591, 0.4452, 0.6611, 0.4452, 0.6596, 0.4563, 0.6576, 0.4564, 0.6571, 0.4453, 0.6591, 0.4452, 0.6623, 0.4143, 0.6606, 0.4144, 0.6546, 0.281, 0.6562, 0.2809, 0.7164, 0.2416, 0.7153, 0.2415, 0.7153, 0.218, 0.7167, 0.2181, 0.66, 0.4379, 0.6586, 0.438, 0.6572, 0.4146, 0.6589, 0.4145, 0.7925, 0.2384, 0.7908, 0.2386, 0.7919, 0.2163, 0.794, 0.216, 0.7177, 0.2417, 0.7164, 0.2416, 0.7167, 0.2181, 0.7182, 0.2182, 0.6614, 0.4379, 0.66, 0.4379, 0.6589, 0.4145, 0.6606, 0.4144, 0.7939, 0.2382, 0.7925, 0.2384, 0.794, 0.216, 0.7957, 0.2157, 0.719, 0.2418, 0.7177, 0.2417, 0.7182, 0.2182, 0.7199, 0.2183, 0.6627, 0.4378, 0.6614, 0.4379, 0.6606, 0.4144, 0.6623, 0.4143, 0.656, 0.4381, 0.6549, 0.4381, 0.6527, 0.4146, 0.654, 0.4147, 0.7204, 0.2418, 0.719, 0.2418, 0.7199, 0.2183, 0.7216, 0.2184, 0.7764, 0.5642, 0.7749, 0.564, 0.773, 0.5408, 0.7748, 0.5409, 0.6572, 0.4381, 0.656, 0.4381, 0.654, 0.4147, 0.6556, 0.4146, 0.7218, 0.2419, 0.7204, 0.2418, 0.7216, 0.2184, 0.7233, 0.2185, 0.7781, 0.5643, 0.7764, 0.5642, 0.7748, 0.5409, 0.7769, 0.5411, 0.6586, 0.438, 0.6572, 0.4381, 0.6556, 0.4146, 0.6572, 0.4146, 0.7232, 0.2419, 0.7218, 0.2419, 0.7233, 0.2185, 0.7249, 0.2185, 0.78, 0.5643, 0.7781, 0.5643, 0.7769, 0.5411, 0.7792, 0.5411, 0.7244, 0.2419, 0.7232, 0.2419, 0.7249, 0.2185, 0.7264, 0.2185, 0.782, 0.5644, 0.78, 0.5643, 0.7792, 0.5411, 0.7817, 0.5412, 0.7788, 0.2384, 0.7772, 0.2381, 0.7753, 0.2156, 0.7772, 0.216, 0.7842, 0.5644, 0.782, 0.5644, 0.7817, 0.5412, 0.7843, 0.5412, 0.7806, 0.2386, 0.7788, 0.2384, 0.7772, 0.216, 0.7795, 0.2162, 0.7863, 0.5643, 0.7842, 0.5644, 0.7843, 0.5412, 0.7869, 0.5411, 0.7826, 0.2388, 0.7806, 0.2386, 0.7795, 0.2162, 0.7819, 0.2164, 0.7883, 0.5643, 0.7863, 0.5643, 0.7869, 0.5411, 0.7893, 0.541, 0.7847, 0.2388, 0.7826, 0.2388, 0.7819, 0.2164, 0.7845, 0.2165, 0.7901, 0.5642, 0.7883, 0.5643, 0.7893, 0.541, 0.7915, 0.5409, 0.7868, 0.2388, 0.7847, 0.2388, 0.7845, 0.2165, 0.787, 0.2165, 0.7917, 0.564, 0.7901, 0.5642, 0.7915, 0.5409, 0.7935, 0.5408, 0.7889, 0.2388, 0.7868, 0.2388, 0.787, 0.2165, 0.7896, 0.2165, 0.793, 0.5639, 0.7917, 0.564, 0.7935, 0.5408, 0.795, 0.5406, 0.78, 0.3551, 0.778, 0.355, 0.779, 0.3483, 0.7807, 0.3484, 0.654, 0.4147, 0.6527, 0.4146, 0.6466, 0.2813, 0.648, 0.2813, 0.7216, 0.2184, 0.7199, 0.2183, 0.7262, 0.08509, 0.7279, 0.08516, 0.7748, 0.5409, 0.773, 0.5408, 0.7732, 0.4084, 0.7749, 0.4085, 0.6556, 0.4146, 0.654, 0.4147, 0.648, 0.2813, 0.6495, 0.2813, 0.7233, 0.2185, 0.7216, 0.2184, 0.7279, 0.08516, 0.7296, 0.08521, 0.7769, 0.5411, 0.7748, 0.5409, 0.7749, 0.4085, 0.777, 0.4087, 0.6572, 0.4146, 0.6556, 0.4146, 0.6495, 0.2813, 0.6512, 0.2812, 0.7249, 0.2185, 0.7233, 0.2185, 0.7296, 0.08521, 0.7312, 0.08523, 0.7792, 0.5411, 0.7769, 0.5411, 0.777, 0.4087, 0.7793, 0.4088, 0.7264, 0.2185, 0.7249, 0.2185, 0.7312, 0.08523, 0.7327, 0.08522, 0.7817, 0.5412, 0.7792, 0.5411, 0.7793, 0.4088, 0.7818, 0.4088, 0.7772, 0.216, 0.7753, 0.2156, 0.7746, 0.08701, 0.7765, 0.08735, 0.7843, 0.5412, 0.7817, 0.5412, 0.7818, 0.4088, 0.7844, 0.4088, 0.7795, 0.2162, 0.7772, 0.216, 0.7765, 0.08735, 0.7788, 0.08761, 0.7869, 0.5411, 0.7843, 0.5412, 0.7844, 0.4088, 0.787, 0.4088, 0.7819, 0.2164, 0.7795, 0.2162, 0.7788, 0.08761, 0.7812, 0.0878, 0.7893, 0.541, 0.7869, 0.5411, 0.787, 0.4088, 0.7894, 0.4087, 0.7845, 0.2165, 0.7819, 0.2164, 0.7812, 0.0878, 0.7838, 0.0879, 0.7915, 0.5409, 0.7893, 0.541, 0.7894, 0.4087, 0.7917, 0.4085, 0.787, 0.2165, 0.7845, 0.2165, 0.7838, 0.0879, 0.7863, 0.08791, 0.7935, 0.5408, 0.7915, 0.5409, 0.7917, 0.4085, 0.7936, 0.4084, 0.7896, 0.2165, 0.787, 0.2165, 0.7863, 0.08791, 0.7889, 0.08783, 0.795, 0.5406, 0.7935, 0.5408, 0.7936, 0.4084, 0.7952, 0.4082, 0.7919, 0.2163, 0.7896, 0.2165, 0.7889, 0.08783, 0.7912, 0.08766, 0.7167, 0.2181, 0.7153, 0.218, 0.7216, 0.08472, 0.723, 0.08486, 0.6589, 0.4145, 0.6572, 0.4146, 0.6512, 0.2812, 0.6529, 0.2811, 0.794, 0.216, 0.7919, 0.2163, 0.7912, 0.08766, 0.7933, 0.08741, 0.7182, 0.2182, 0.7167, 0.2181, 0.723, 0.08486, 0.7245, 0.08498, 0.6606, 0.4144, 0.6589, 0.4145, 0.6529, 0.2811, 0.6546, 0.281, 0.7957, 0.2157, 0.794, 0.216, 0.7933, 0.08741, 0.795, 0.08709, 0.7199, 0.2183, 0.7182, 0.2182, 0.7245, 0.08498, 0.7262, 0.08509, 0.7784, 0.02783, 0.777, 0.02764, 0.7785, 0.02015, 0.7797, 0.02031, 0.7822, 0.3552, 0.78, 0.3551, 0.7807, 0.3484, 0.7826, 0.3484, 0.7801, 0.028, 0.7784, 0.02783, 0.7797, 0.02031, 0.7812, 0.02045, 0.7844, 0.3552, 0.7822, 0.3552, 0.7826, 0.3484, 0.7845, 0.3484, 0.7821, 0.02812, 0.7801, 0.028, 0.7812, 0.02045, 0.7829, 0.02056, 0.7866, 0.3552, 0.7844, 0.3552, 0.7845, 0.3484, 0.7863, 0.3484, 0.7842, 0.02821, 0.7821, 0.02812, 0.7829, 0.02056, 0.7847, 0.02063, 0.7887, 0.355, 0.7866, 0.3552, 0.7863, 0.3484, 0.7881, 0.3483, 0.7864, 0.02825, 0.7842, 0.02821, 0.7847, 0.02063, 0.7866, 0.02067, 0.7906, 0.3548, 0.7887, 0.355, 0.7881, 0.3483, 0.7897, 0.3481, 0.7886, 0.02825, 0.7864, 0.02825, 0.7866, 0.02067, 0.7884, 0.02067, 0.7921, 0.3546, 0.7906, 0.3548, 0.7897, 0.3481, 0.791, 0.3479, 0.7908, 0.0282, 0.7886, 0.02825, 0.7884, 0.02067, 0.7902, 0.02063, 0.7934, 0.3543, 0.7921, 0.3546, 0.791, 0.3479, 0.7921, 0.3476, 0.7927, 0.02811, 0.7908, 0.0282, 0.7902, 0.02063, 0.7919, 0.02055, 0.7127, 0.02775, 0.7114, 0.02778, 0.7098, 0.02061, 0.7109, 0.02058, 0.6649, 0.224, 0.6634, 0.2239, 0.6659, 0.2168, 0.6671, 0.2169, 0.7944, 0.02798, 0.7927, 0.02811, 0.7919, 0.02055, 0.7934, 0.02044, 0.714, 0.0277, 0.7127, 0.02775, 0.7109, 0.02058, 0.712, 0.02054, 0.6663, 0.2241, 0.6649, 0.224, 0.6671, 0.2169, 0.6684, 0.217, 0.7959, 0.02781, 0.7944, 0.02798, 0.7934, 0.02044, 0.7946, 0.02029, 0.7154, 0.02761, 0.714, 0.0277, 0.712, 0.02054, 0.7132, 0.02047, 0.6677, 0.2241, 0.6663, 0.2241, 0.6684, 0.217, 0.6695, 0.217, 0.6606, 0.2237, 0.6594, 0.2235, 0.6625, 0.2165, 0.6635, 0.2166, 0.7169, 0.02751, 0.7154, 0.02761, 0.7132, 0.02047, 0.7145, 0.02037, 0.7761, 0.3548, 0.7746, 0.3545, 0.7761, 0.3479, 0.7774, 0.3481, 0.662, 0.2238, 0.6606, 0.2237, 0.6635, 0.2166, 0.6647, 0.2167, 0.7184, 0.02738, 0.7169, 0.02751, 0.7145, 0.02037, 0.7157, 0.02027, 0.778, 0.355, 0.7761, 0.3548, 0.7774, 0.3481, 0.779, 0.3483, 0.6634, 0.2239, 0.662, 0.2238, 0.6647, 0.2167, 0.6659, 0.2168, 0.7197, 0.02724, 0.7184, 0.02738, 0.7157, 0.02027, 0.7169, 0.02015, 0.7951, 0.5712, 0.7935, 0.5715, 0.7917, 0.564, 0.793, 0.5639, 0.7895, 0.2464, 0.7869, 0.2465, 0.7868, 0.2388, 0.7889, 0.2388, 0.7935, 0.5715, 0.7916, 0.5717, 0.7901, 0.5642, 0.7917, 0.564, 0.7869, 0.2465, 0.7844, 0.2465, 0.7847, 0.2388, 0.7868, 0.2388, 0.7916, 0.5717, 0.7893, 0.5718, 0.7883, 0.5643, 0.7901, 0.5642, 0.7844, 0.2465, 0.7818, 0.2464, 0.7826, 0.2388, 0.7847, 0.2388, 0.7893, 0.5718, 0.7869, 0.5719, 0.7863, 0.5643, 0.7883, 0.5643, 0.7818, 0.2464, 0.7794, 0.2462, 0.7806, 0.2386, 0.7826, 0.2388, 0.7869, 0.5719, 0.7843, 0.572, 0.7842, 0.5644, 0.7863, 0.5643, 0.7794, 0.2462, 0.7772, 0.2459, 0.7788, 0.2384, 0.7806, 0.2386, 0.7843, 0.572, 0.7817, 0.572, 0.782, 0.5644, 0.7842, 0.5644, 0.7772, 0.2459, 0.7753, 0.2455, 0.7772, 0.2381, 0.7788, 0.2384, 0.7817, 0.572, 0.7792, 0.5719, 0.78, 0.5643, 0.782, 0.5644, 0.7753, 0.2455, 0.7737, 0.2451, 0.7759, 0.2378, 0.7772, 0.2381, 0.7792, 0.5719, 0.7769, 0.5718, 0.7781, 0.5643, 0.78, 0.5643, 0.7242, 0.2492, 0.7223, 0.2492, 0.7218, 0.2419, 0.7232, 0.2419, 0.6591, 0.4452, 0.6571, 0.4453, 0.6572, 0.4381, 0.6586, 0.438, 0.7769, 0.5718, 0.7748, 0.5716, 0.7764, 0.5642, 0.7781, 0.5643, 0.7223, 0.2492, 0.7202, 0.2491, 0.7204, 0.2418, 0.7218, 0.2419, 0.6571, 0.4453, 0.6552, 0.4454, 0.656, 0.4381, 0.6572, 0.4381, 0.7748, 0.5716, 0.7731, 0.5714, 0.7749, 0.564, 0.7764, 0.5642, 0.7202, 0.2491, 0.7181, 0.249, 0.719, 0.2418, 0.7204, 0.2418, 0.6552, 0.4454, 0.6535, 0.4454, 0.6549, 0.4381, 0.656, 0.4381, 0.6651, 0.4449, 0.6632, 0.445, 0.6614, 0.4379, 0.6627, 0.4378, 0.7181, 0.249, 0.7161, 0.2489, 0.7177, 0.2417, 0.719, 0.2418, 0.7957, 0.2455, 0.7939, 0.2459, 0.7925, 0.2384, 0.7939, 0.2382, 0.6632, 0.445, 0.6611, 0.4452, 0.66, 0.4379, 0.6614, 0.4379, 0.7161, 0.2489, 0.7143, 0.2488, 0.7164, 0.2416, 0.7177, 0.2417, 0.7939, 0.2459, 0.7918, 0.2462, 0.7908, 0.2386, 0.7925, 0.2384, 0.6611, 0.4452, 0.6591, 0.4452, 0.6586, 0.438, 0.66, 0.4379, 0.7143, 0.2488, 0.7126, 0.2486, 0.7153, 0.2415, 0.7164, 0.2416, 0.7918, 0.2462, 0.7895, 0.2464, 0.7889, 0.2388, 0.7908, 0.2386, 0.7312, 0.08523, 0.7296, 0.08521, 0.7184, 0.02738, 0.7197, 0.02724, 0.6512, 0.2812, 0.6495, 0.2813, 0.662, 0.2238, 0.6634, 0.2239, 0.777, 0.4087, 0.7749, 0.4085, 0.7761, 0.3548, 0.778, 0.355, 0.7296, 0.08521, 0.7279, 0.08516, 0.7169, 0.02751, 0.7184, 0.02738, 0.6495, 0.2813, 0.648, 0.2813, 0.6606, 0.2237, 0.662, 0.2238, 0.7749, 0.4085, 0.7732, 0.4084, 0.7746, 0.3545, 0.7761, 0.3548, 0.7279, 0.08516, 0.7262, 0.08509, 0.7154, 0.02761, 0.7169, 0.02751, 0.648, 0.2813, 0.6466, 0.2813, 0.6594, 0.2235, 0.6606, 0.2237, 0.6562, 0.2809, 0.6546, 0.281, 0.6663, 0.2241, 0.6677, 0.2241, 0.7262, 0.08509, 0.7245, 0.08498, 0.714, 0.0277, 0.7154, 0.02761, 0.795, 0.08709, 0.7933, 0.08741, 0.7944, 0.02798, 0.7959, 0.02781, 0.6546, 0.281, 0.6529, 0.2811, 0.6649, 0.224, 0.6663, 0.2241, 0.7245, 0.08498, 0.723, 0.08486, 0.7127, 0.02775, 0.714, 0.0277, 0.7933, 0.08741, 0.7912, 0.08766, 0.7927, 0.02811, 0.7944, 0.02798, 0.6529, 0.2811, 0.6512, 0.2812, 0.6634, 0.2239, 0.6649, 0.224, 0.723, 0.08486, 0.7216, 0.08472, 0.7114, 0.02778, 0.7127, 0.02775, 0.7912, 0.08766, 0.7889, 0.08783, 0.7908, 0.0282, 0.7927, 0.02811, 0.7952, 0.4082, 0.7936, 0.4084, 0.7921, 0.3546, 0.7934, 0.3543, 0.7889, 0.08783, 0.7863, 0.08791, 0.7886, 0.02825, 0.7908, 0.0282, 0.7936, 0.4084, 0.7917, 0.4085, 0.7906, 0.3548, 0.7921, 0.3546, 0.7863, 0.08791, 0.7838, 0.0879, 0.7864, 0.02825, 0.7886, 0.02825, 0.7917, 0.4085, 0.7894, 0.4087, 0.7887, 0.355, 0.7906, 0.3548, 0.7838, 0.0879, 0.7812, 0.0878, 0.7842, 0.02821, 0.7864, 0.02825, 0.7894, 0.4087, 0.787, 0.4088, 0.7866, 0.3552, 0.7887, 0.355, 0.7812, 0.0878, 0.7788, 0.08761, 0.7821, 0.02812, 0.7842, 0.02821, 0.787, 0.4088, 0.7844, 0.4088, 0.7844, 0.3552, 0.7866, 0.3552, 0.7788, 0.08761, 0.7765, 0.08735, 0.7801, 0.028, 0.7821, 0.02812, 0.7844, 0.4088, 0.7818, 0.4088, 0.7822, 0.3552, 0.7844, 0.3552, 0.7765, 0.08735, 0.7746, 0.08701, 0.7784, 0.02783, 0.7801, 0.028, 0.7818, 0.4088, 0.7793, 0.4088, 0.78, 0.3551, 0.7822, 0.3552, 0.7746, 0.08701, 0.773, 0.08662, 0.777, 0.02764, 0.7784, 0.02783, 0.7793, 0.4088, 0.777, 0.4087, 0.778, 0.355, 0.78, 0.3551])
me_cylinder.materials.append(mat_metallic_001)
me_cylinder.update()
me_cube_001 = bpy.data.meshes.new('Cube.001')
me_cube_001.from_pydata([(-0.1872, -0.07242, 0.3683), (-0.1872, -0.07242, 0.3972), (-0.1872, 0.07165, 0.3683), (-0.1872, 0.07165, 0.3972), (-0.09685, -0.07242, 0.3683), (-0.09685, -0.07242, 0.3972), (-0.09685, 0.07165, 0.3683), (-0.09685, 0.07165, 0.3972), (-0.4305, 0.06743, 0.3817), (-0.4305, -0.07242, 0.3817), (-0.4355, -0.07242, 0.4102), (-0.4355, 0.07165, 0.4102), (-0.225, 0.07165, 0.3972), (-0.3066, 0.07165, 0.3972), (-0.3066, -0.07242, 0.3972), (-0.225, -0.07242, 0.3972), (-0.225, -0.07242, 0.3683), (-0.3066, -0.07242, 0.3683), (-0.3066, 0.07165, 0.3683), (-0.225, 0.07165, 0.3683), (-0.2287, 0.06507, 0.4394), (-0.3028, 0.06507, 0.4394), (-0.3028, -0.06581, 0.4394), (-0.2287, -0.06581, 0.4394), (-0.2287, 0.06507, 0.5125), (-0.3028, 0.06507, 0.5687), (-0.3028, -0.06581, 0.5687), (-0.2287, -0.06581, 0.5125), (-0.2287, 0.06507, 0.6685), (-0.3028, 0.06507, 0.6685), (-0.3028, -0.06581, 0.6685), (-0.2287, -0.06581, 0.6685), (-0.68, 0.06835, 0.3653), (-0.68, -0.06877, 0.3653), (-0.6972, -0.07387, 0.3947), (-0.6972, 0.07021, 0.3947), (-0.726, 0.07232, 0.2727), (-0.726, -0.0648, 0.2727), (-0.7636, -0.0721, 0.2748), (-0.7636, 0.07197, 0.2748), (-0.7382, 0.07165, 0.2325), (-0.7382, -0.0682, 0.2325), (-0.7707, -0.07257, 0.2484), (-0.7707, 0.07151, 0.2484), (-0.7291, 0.06743, -0.3458), (-0.7291, -0.07242, -0.3458), (-0.7388, -0.07242, -0.373), (-0.7388, 0.07165, -0.373), (-0.6155, 0.06743, -0.3889), (-0.6155, -0.07242, -0.3889), (-0.6086, -0.07242, -0.417), (-0.6086, 0.07165, -0.417), (-0.5333, 0.06743, -0.3785), (-0.5333, -0.07242, -0.3785), (-0.5045, -0.07242, -0.3815), (-0.5045, 0.07165, -0.3815), (-0.4553, 0.06743, 0.3245), (-0.4553, -0.07242, 0.3245), (-0.4265, -0.07242, 0.3215), (-0.4265, 0.07165, 0.3215), (-0.2287, -0.06581, 0.5788), (-0.3028, -0.06581, 0.6245), (-0.2287, 0.06507, 0.5788), (-0.3028, 0.06507, 0.6245), (-0.3028, -0.06581, 0.5415), (-0.3028, 0.06507, 0.5415), (-0.2287, -0.06581, 0.4828), (-0.2287, 0.06507, 0.4828), (-0.1872, -0.07242, 0.3683), (-0.1872, 0.07165, 0.3683), (-0.4305, 0.07165, 0.3817), (-0.4305, -0.07242, 0.3817), (-0.225, -0.07242, 0.3683), (-0.3066, -0.07242, 0.3683), (-0.3066, 0.07165, 0.3683), (-0.225, 0.07165, 0.3683), (-0.2287, -0.05841, 0.6745), (-0.3028, -0.05841, 0.6745), (-0.3066, -0.06428, 0.6245), (-0.225, -0.06428, 0.5788), (-0.3066, 0.06561, 0.6245), (-0.2287, 0.05958, 0.6745), (-0.3028, 0.05958, 0.6745), (-0.225, 0.06561, 0.5788), (-0.5052, 0.06743, 0.3948), (-0.5052, -0.07242, 0.3948), (-0.4192, -0.07242, 0.3918), (-0.4192, 0.07165, 0.3918), (-0.4662, -0.07242, 0.3653), (-0.4662, 0.06743, 0.3653), (-0.3989, 0.07165, 0.3469), (-0.3989, -0.07242, 0.3469), (-0.3078, -0.07242, 0.3799), (-0.3078, 0.07165, 0.3799), (-0.3046, -0.07242, 0.3504), (-0.3046, 0.07165, 0.3504), (-0.1849, -0.07242, 0.3933), (-0.1849, 0.07165, 0.3933), (-0.1817, -0.07242, 0.3638), (-0.1817, 0.07165, 0.3638)], [], [(14, 13, 11, 10), (2, 3, 7, 6), (6, 7, 5, 4), (4, 5, 1, 0), (2, 6, 4, 0), (7, 3, 1, 5), (8, 9, 33, 32), (13, 18, 8, 11), (17, 14, 10, 9), (0, 1, 15, 16), (16, 15, 14, 17), (3, 2, 19, 12), (12, 19, 18, 13), (1, 3, 12, 15), (14, 15, 23, 22), (15, 12, 20, 23), (12, 13, 21, 20), (13, 14, 22, 21), (61, 60, 31, 30), (64, 66, 27, 26), (66, 67, 24, 27), (67, 65, 25, 24), (81, 28, 29, 82), (83, 62, 28, 81), (62, 63, 29, 28), (78, 61, 30, 77), (35, 32, 36, 39), (11, 8, 32, 35), (9, 10, 34, 33), (10, 11, 35, 34), (36, 37, 41, 40), (33, 34, 38, 37), (34, 35, 39, 38), (32, 33, 37, 36), (43, 40, 44, 47), (39, 36, 40, 43), (37, 38, 42, 41), (38, 39, 43, 42), (46, 47, 51, 50), (41, 42, 46, 45), (42, 43, 47, 46), (40, 41, 45, 44), (48, 49, 53, 52), (44, 45, 49, 48), (47, 44, 48, 51), (45, 46, 50, 49), (55, 52, 56, 59), (51, 48, 52, 55), (49, 50, 54, 53), (50, 51, 55, 54), (89, 88, 85, 84), (53, 54, 58, 57), (54, 55, 59, 58), (52, 53, 57, 56), (24, 25, 63, 62), (26, 27, 60, 61), (20, 21, 65, 67), (23, 20, 67, 66), (22, 23, 66, 64), (21, 22, 64, 65), (74, 73, 71, 70), (69, 68, 72, 75), (75, 72, 73, 74), (80, 78, 77, 82), (60, 79, 76, 31), (31, 76, 77, 30), (63, 80, 82, 29), (79, 83, 81, 76), (76, 81, 82, 77), (85, 86, 87, 84), (90, 89, 84, 87), (88, 91, 86, 85), (87, 86, 92, 93), (58, 59, 90, 91), (57, 58, 91, 88), (59, 56, 89, 90), (56, 57, 88, 89), (95, 93, 97, 99), (86, 91, 94, 92), (91, 90, 95, 94), (90, 87, 93, 95), (98, 99, 97, 96), (93, 92, 96, 97), (94, 95, 99, 98), (92, 94, 98, 96)])
_uv = me_cube_001.uv_layers.new(name='UVMap')
_uv.uv.foreach_set('vector', [0.5138, 0.8421, 0.4775, 0.8423, 0.4774, 0.8097, 0.5137, 0.8096, 0.1364, 0.08293, 0.1329, 0.07653, 0.1529, 0.06566, 0.1564, 0.07206, 0.9769, 0.536, 0.9697, 0.536, 0.9697, 0.4997, 0.9769, 0.4998, 0.1967, 0.07074, 0.2002, 0.06434, 0.2202, 0.0752, 0.2167, 0.0816, 0.1967, 0.9168, 0.2194, 0.9168, 0.2194, 0.9531, 0.1967, 0.9531, 0.6629, 0.9501, 0.6402, 0.9501, 0.6402, 0.9138, 0.6629, 0.9138, 0.05537, 0.9116, 0.02015, 0.9118, 0.02084, 0.8492, 0.05537, 0.8491, 0.1065, 0.09089, 0.11, 0.09728, 0.08097, 0.1092, 0.07645, 0.1035, 0.2431, 0.09595, 0.2466, 0.08955, 0.2766, 0.1022, 0.2721, 0.1079, 0.2167, 0.0816, 0.2202, 0.0752, 0.2285, 0.07974, 0.225, 0.08614, 0.225, 0.08614, 0.2285, 0.07974, 0.2466, 0.08955, 0.2431, 0.09595, 0.1329, 0.07653, 0.1364, 0.08293, 0.1281, 0.08747, 0.1246, 0.08107, 0.1246, 0.08107, 0.1281, 0.08747, 0.11, 0.09728, 0.1065, 0.09089, 0.6402, 0.9138, 0.6402, 0.9501, 0.6307, 0.9501, 0.6307, 0.9138, 0.2466, 0.08955, 0.2285, 0.07974, 0.2344, 0.07084, 0.2508, 0.07975, 0.7321, 0.9138, 0.7321, 0.95, 0.7216, 0.9483, 0.7216, 0.9154, 0.1246, 0.08107, 0.1065, 0.09089, 0.1023, 0.08109, 0.1187, 0.07217, 0.8093, 0.9401, 0.773, 0.9401, 0.7747, 0.9294, 0.8076, 0.9294, 0.273, 0.03881, 0.2511, 0.04001, 0.2619, 0.02015, 0.2783, 0.02906, 0.2631, 0.05717, 0.2396, 0.06124, 0.2432, 0.05468, 0.2663, 0.05116, 0.7106, 0.9154, 0.7106, 0.9483, 0.7032, 0.9483, 0.7032, 0.9154, 0.1134, 0.06257, 0.08999, 0.05851, 0.08672, 0.0525, 0.1099, 0.05602, 0.09036, 0.02015, 0.09111, 0.02149, 0.07471, 0.03041, 0.07396, 0.02907, 0.9504, 0.9566, 0.9505, 0.9564, 0.9279, 0.9564, 0.9264, 0.955, 0.1019, 0.04135, 0.08, 0.04015, 0.07471, 0.03041, 0.09111, 0.02149, 0.9778, 0.05282, 0.9777, 0.05325, 0.9667, 0.0532, 0.9652, 0.05134, 0.02041, 0.1384, 0.02774, 0.1429, 0.02872, 0.1689, 0.02015, 0.1729, 0.07645, 0.1035, 0.08097, 0.1092, 0.02774, 0.1429, 0.02041, 0.1384, 0.2721, 0.1079, 0.2766, 0.1022, 0.3327, 0.1371, 0.3253, 0.1415, 0.5137, 0.8096, 0.4774, 0.8097, 0.4775, 0.7439, 0.5138, 0.7438, 0.8507, 0.6939, 0.8852, 0.6941, 0.8861, 0.7044, 0.8509, 0.7042, 0.3253, 0.1415, 0.3327, 0.1371, 0.3329, 0.1716, 0.3243, 0.1675, 0.773, 0.67, 0.8093, 0.67, 0.8104, 0.7016, 0.7741, 0.7016, 0.8514, 0.67, 0.8859, 0.6702, 0.8852, 0.6941, 0.8507, 0.6939, 0.02174, 0.1797, 0.03085, 0.1793, 0.1024, 0.3061, 0.1035, 0.3133, 0.02015, 0.1729, 0.02872, 0.1689, 0.03085, 0.1793, 0.02174, 0.1797, 0.3243, 0.1675, 0.3329, 0.1716, 0.3313, 0.1783, 0.3222, 0.1779, 0.7741, 0.7016, 0.8104, 0.7016, 0.8103, 0.7084, 0.7741, 0.7083, 0.09566, 0.8491, 0.1319, 0.8491, 0.1319, 0.8824, 0.09566, 0.8824, 0.3222, 0.1779, 0.3313, 0.1783, 0.2496, 0.312, 0.2507, 0.3048, 0.7741, 0.7083, 0.8103, 0.7084, 0.8093, 0.8635, 0.773, 0.8635, 0.8509, 0.7042, 0.8861, 0.7044, 0.8859, 0.8497, 0.8507, 0.8495, 0.8354, 0.605, 0.8707, 0.605, 0.8707, 0.6256, 0.8354, 0.6256, 0.8354, 0.576, 0.8707, 0.576, 0.8707, 0.605, 0.8354, 0.605, 0.1035, 0.3133, 0.1024, 0.3061, 0.1327, 0.302, 0.1376, 0.3074, 0.2507, 0.3048, 0.2496, 0.312, 0.2155, 0.306, 0.2204, 0.3006, 0.1564, 0.287, 0.1497, 0.2898, 0.08236, 0.1249, 0.0891, 0.1221, 0.1376, 0.3074, 0.1327, 0.302, 0.1497, 0.2898, 0.1564, 0.287, 0.2204, 0.3006, 0.2155, 0.306, 0.1967, 0.2857, 0.2034, 0.2885, 0.09566, 0.8824, 0.1319, 0.8824, 0.1319, 0.9081, 0.09566, 0.9081, 0.9799, 0.3476, 0.9799, 0.3828, 0.9697, 0.3828, 0.9697, 0.3476, 0.2034, 0.2885, 0.1967, 0.2857, 0.264, 0.1207, 0.2707, 0.1235, 0.8726, 0.2048, 0.8364, 0.2047, 0.8364, 0.02691, 0.8726, 0.02699, 0.8708, 0.5357, 0.8356, 0.5357, 0.8354, 0.3576, 0.8706, 0.3576, 0.1099, 0.05602, 0.08672, 0.0525, 0.08, 0.04015, 0.1019, 0.04135, 0.2663, 0.05116, 0.2432, 0.05468, 0.2511, 0.04001, 0.273, 0.03881, 0.1187, 0.07217, 0.1023, 0.08109, 0.08999, 0.05851, 0.1134, 0.06257, 0.7216, 0.9154, 0.7216, 0.9483, 0.7106, 0.9483, 0.7106, 0.9154, 0.2508, 0.07975, 0.2344, 0.07084, 0.2396, 0.06124, 0.2631, 0.05717, 0.8076, 0.9294, 0.7747, 0.9294, 0.7748, 0.9038, 0.8077, 0.9038, 0.8724, 0.2765, 0.8362, 0.2765, 0.8362, 0.2451, 0.8724, 0.2451, 0.8724, 0.3065, 0.8362, 0.3065, 0.8362, 0.297, 0.8724, 0.297, 0.8724, 0.297, 0.8362, 0.297, 0.8362, 0.2765, 0.8724, 0.2765, 0.9778, 0.02015, 0.9778, 0.05282, 0.9652, 0.05134, 0.9652, 0.02165, 0.9505, 0.9235, 0.9504, 0.9239, 0.9264, 0.9253, 0.9279, 0.9234, 0.2951, 0.9255, 0.295, 0.9274, 0.2764, 0.9274, 0.2764, 0.9255, 0.9777, 0.02033, 0.9778, 0.02015, 0.9652, 0.02165, 0.9667, 0.02028, 0.9504, 0.9239, 0.9504, 0.9566, 0.9264, 0.955, 0.9264, 0.9253, 0.295, 0.9274, 0.295, 0.9571, 0.2764, 0.9571, 0.2764, 0.9274, 0.5904, 0.7438, 0.5904, 0.7655, 0.5541, 0.7655, 0.5551, 0.7438, 0.09215, 0.1131, 0.07504, 0.1171, 0.06286, 0.1153, 0.08227, 0.1056, 0.278, 0.1158, 0.261, 0.1118, 0.2708, 0.1043, 0.2902, 0.114, 0.5541, 0.7655, 0.5904, 0.7655, 0.5904, 0.7936, 0.5541, 0.7936, 0.8726, 0.02699, 0.8364, 0.02691, 0.8362, 0.02015, 0.8724, 0.02023, 0.2707, 0.1235, 0.264, 0.1207, 0.261, 0.1118, 0.278, 0.1158, 0.0891, 0.1221, 0.08236, 0.1249, 0.07504, 0.1171, 0.09215, 0.1131, 0.8706, 0.3576, 0.8354, 0.3576, 0.8356, 0.3476, 0.8708, 0.3476, 0.1126, 0.101, 0.1084, 0.09488, 0.1339, 0.07714, 0.1382, 0.08327, 0.2708, 0.1043, 0.261, 0.1118, 0.2405, 0.09968, 0.2447, 0.09354, 0.5541, 0.8647, 0.5904, 0.8647, 0.5904, 0.8884, 0.5541, 0.8884, 0.09215, 0.1131, 0.08227, 0.1056, 0.1084, 0.09488, 0.1126, 0.101, 0.977, 0.4232, 0.977, 0.4594, 0.9697, 0.4594, 0.9697, 0.4231, 0.5541, 0.7936, 0.5904, 0.7936, 0.5904, 0.8244, 0.5541, 0.8244, 0.5541, 0.8884, 0.5904, 0.8884, 0.5904, 0.9192, 0.5541, 0.9192, 0.2447, 0.09354, 0.2405, 0.09968, 0.2149, 0.08195, 0.2192, 0.07581])
me_cube_001.materials.append(mat_red_metallic_handle_001)
me_cube_001.update()

# ---- curves / text
txt_text = bpy.data.curves.new('Text', 'FONT')
txt_text.dimensions = '2D'
txt_text.body = 'Industrial\noil'
txt_text.materials.append(None)
txt_text.extrude = 0.001
txt_text.align_x = 'CENTER'
txt_text.size = 0.15
txt_text.space_line = 0.8
txt_text.space_character = 0.92
txt_text.offset_x = -0.001375
txt_text.offset_y = 0.04088

# ---- objects
ob_light_noimp = bpy.data.objects.new('Light-noimp', light_light)
ob_camera_noimp = bpy.data.objects.new('Camera-noimp', cam_camera)
ob_empty_noimp = bpy.data.objects.new('Empty-noimp', None)
ob_oil_can = bpy.data.objects.new('Oil_can', me_plane_001)
ob_plane_001 = bpy.data.objects.new('Plane.001', me_plane_002)
ob_cylinder = bpy.data.objects.new('Cylinder', me_cylinder)
ob_cube = bpy.data.objects.new('Cube', me_cube_001)
ob_text = bpy.data.objects.new('Text', txt_text)

# ---- transforms, parenting, visibility, modifiers, constraints
ob_light_noimp.location = (4.076, 1.005, 5.904)
ob_light_noimp.rotation_euler = (0.6503, 0.05522, 1.866)
ob_light_noimp.lock_rotations_4d = False
ob_light_noimp.empty_display_type = 'ARROWS'
ob_light_noimp.color = (0.0, 0.0, 0.0, 0.0)
ob_light_noimp.lineart.crease_threshold = 0.0
ob_camera_noimp.location = (7.359, -6.926, 4.958)
ob_camera_noimp.rotation_euler = (1.109, 0.0, 0.8149)
ob_camera_noimp.lock_rotations_4d = False
ob_camera_noimp.empty_display_type = 'ARROWS'
ob_camera_noimp.color = (0.0, 0.0, 0.0, 0.0)
ob_camera_noimp.display_type = 'WIRE'
ob_camera_noimp.lineart.crease_threshold = 0.0
ob_empty_noimp.location = (-0.09578, 0.9511, 0.0)
ob_empty_noimp.rotation_euler = (1.571, -0.0, 0.0)
ob_empty_noimp.scale = (0.6275, 0.6275, 0.6275)
ob_empty_noimp.empty_display_type = 'IMAGE'
ob_empty_noimp.empty_display_size = 5.0
ob_empty_noimp.use_empty_image_alpha = True
ob_empty_noimp.color = (1.0, 1.0, 1.0, 0.2756)
ob_oil_can.location = (0.0, 0.0, 0.0)
ob_oil_can.scale = (1.17, 1.17, 1.17)
ob_oil_can.use_mesh_mirror_x = True
ob_plane_001.parent = ob_oil_can
ob_plane_001.location = (0.0, 0.0, 0.0)
ob_plane_001.scale = (1.1, 1.1, 1.1)
ob_cylinder.parent = ob_oil_can
ob_cylinder.location = (0.0, 0.0, 0.0)
ob_cylinder.scale = (1.1, 1.1, 1.1)
ob_cube.parent = ob_oil_can
ob_cube.location = (0.0, 0.0, 0.0)
ob_cube.scale = (1.1, 1.1, 1.1)
_m = ob_cube.modifiers.new('Subdivision', 'SUBSURF')
_m.levels = 0
ob_text.parent = ob_oil_can
ob_text.location = (1.333e-08, -0.4247, -0.2252)
ob_text.rotation_euler = (1.571, -0.0, 0.0)
ob_text.scale = (1.32, 1.32, 1.32)
_m = ob_text.modifiers.new('Remesh', 'REMESH')
_m.octree_depth = 8
_m.use_remove_disconnected = False
_m = ob_text.modifiers.new('Shrinkwrap', 'SHRINKWRAP')
_m.wrap_method = 'PROJECT'
_m.wrap_mode = 'OUTSIDE_SURFACE'
_m.target = ob_oil_can
_m.offset = 0.004
_m.use_project_z = True
_m.use_negative_direction = True

# ---- collection membership
col_collection.objects.link(ob_light_noimp)
col_collection.objects.link(ob_camera_noimp)
col_collection.objects.link(ob_empty_noimp)
col_collection.objects.link(ob_oil_can)
col_collection.objects.link(ob_plane_001)
col_collection.objects.link(ob_cylinder)
col_collection.objects.link(ob_cube)
col_collection.objects.link(ob_text)

# ---- scene / render settings (as saved in the file)
scene.camera = ob_camera_noimp
scene.frame_start = 1; scene.frame_end = 250; scene.frame_set(1)
scene.render.engine = 'BLENDER_EEVEE_NEXT'
scene.cycles.sampling_pattern = 'TABULATED_SOBOL'
scene.eevee.ray_tracing_options.trace_max_roughness = 0.0
bpy.context.view_layer.update()
